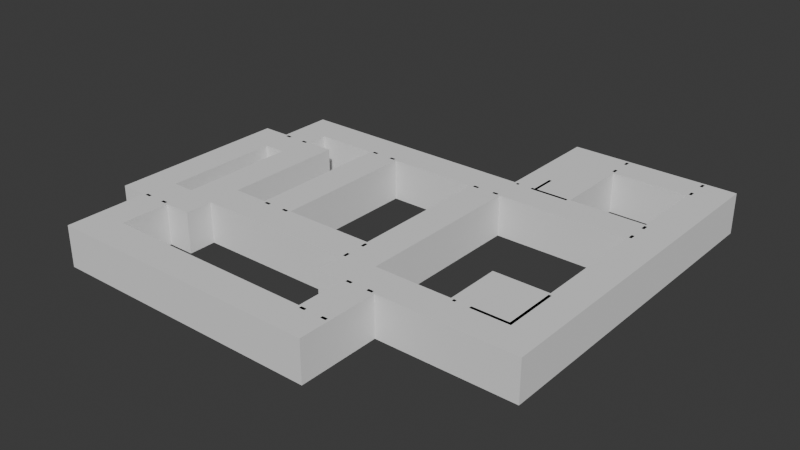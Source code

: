 # Source: Test_Level.blend  (saved by Blender 4.2.66; exported with 4.5.12 LTS)
import bpy
from mathutils import Matrix  # noqa: F401  (used for matrix-valued properties, if any)

bpy.ops.wm.read_factory_settings(use_empty=True)
scene = bpy.context.scene
scene.name = 'Scene'

# ---- collections
col_collection = bpy.data.collections.new('Collection'); scene.collection.children.link(col_collection)

# ---- world
world_world = bpy.data.worlds.new('World'); scene.world = world_world
world_world.use_nodes = True; world_world.node_tree.nodes.clear()
_N = world_world.node_tree.nodes; _L = world_world.node_tree.links
n0 = _N.new('ShaderNodeOutputWorld'); n0.name = 'World Output'; n0.location = (300, 300)
n1 = _N.new('ShaderNodeBackground'); n1.name = 'Background'; n1.location = (10, 300)
n1.inputs[0].default_value = (0.05088, 0.05088, 0.05088, 1.0)
_L.new(n1.outputs[0], n0.inputs[0])
n0.is_active_output = True
world_world.color = (0.05088, 0.05088, 0.05088)
world_world.sun_shadow_jitter_overblur = 0.0

# ---- meshes
me_plane_001 = bpy.data.meshes.new('Plane.001')
me_plane_001.from_pydata([(-11.0, -14.0, 0.0), (5.0, -14.0, 0.0), (-11.0, -12.0, 0.0), (5.0, -12.0, 0.0), (7.0, -14.0, 0.0), (7.0, -12.0, 0.0), (-13.0, -14.0, 0.0), (-13.0, -12.0, 0.0), (5.0, -8.0, 0.0), (7.0, -8.0, 0.0), (5.0, -6.0, 0.0), (7.0, -6.0, 0.0), (3.0, -8.0, 0.0), (3.0, -6.0, 0.0), (5.0, -4.0, 0.0), (3.0, -4.0, 0.0), (5.0, 7.0, 0.0), (3.0, 7.0, 0.0), (-11.0, -8.0, 0.0), (-13.0, -8.0, 0.0), (-11.0, -6.0, 0.0), (-13.0, -6.0, 0.0), (-9.0, -8.0, 0.0), (-9.0, -6.0, 0.0), (-11.0, 3.0, 0.0), (-9.0, 3.0, 0.0), (-15.0, -8.0, 0.0), (-15.0, -6.0, 0.0), (-13.0, 3.0, 0.0), (-15.0, 3.0, 0.0), (-13.0, 5.0, 0.0), (-15.0, 5.0, 0.0), (-11.0, 5.0, 0.0), (-9.0, 5.0, 0.0), (-11.0, -4.0, 0.0), (-9.0, -4.0, 0.0), (-6.0, -6.0, 0.0), (-6.0, -4.0, 0.0), (-4.0, -6.0, 0.0), (-4.0, -4.0, 0.0), (-6.0, 7.0, 0.0), (-4.0, 7.0, 0.0), (-13.0, 7.0, 0.0), (-11.0, 7.0, 0.0), (-13.0, 9.0, 0.0), (-11.0, 9.0, 0.0), (-4.0, 9.0, 0.0), (-6.0, 9.0, 0.0), (3.0, 9.0, 0.0), (5.0, 9.0, 0.0), (11.0, -2.0, 0.0), (15.0, -2.0, 0.0), (15.0, -8.0, 0.0), (15.0, -6.0, 0.0), (15.0, 7.0, 0.0), (17.0, 7.0, 0.0), (15.0, 9.0, 0.0), (17.0, 9.0, 0.0), (9.0, 7.0, 0.0), (9.0, 9.0, 0.0), (5.0, 15.0, 0.0), (9.0, 15.0, 0.0), (5.0, 17.0, 0.0), (9.0, 17.0, 0.0), (15.0, 15.0, 0.0), (15.0, 17.0, 0.0), (17.0, 15.0, 0.0), (17.0, 17.0, 0.0), (11.0, -6.0, 0.0), (11.0, -8.0, 0.0), (17.0, -8.0, 0.0), (17.0, -2.0, 0.0), (17.0, -6.0, 0.0)], [], [(0, 1, 3, 2), (3, 1, 4, 5), (0, 2, 7, 6), (3, 5, 9, 8), (8, 9, 11, 10), (8, 10, 13, 12), (13, 10, 14, 15), (15, 14, 16, 17), (7, 2, 18, 19), (19, 18, 20, 21), (20, 18, 22, 23), (19, 21, 27, 26), (27, 21, 28, 29), (29, 28, 30, 31), (24, 25, 33, 32), (28, 24, 32, 30), (20, 23, 35, 34), (24, 34, 35, 25), (35, 23, 36, 37), (37, 36, 38, 39), (15, 39, 38, 13), (37, 39, 41, 40), (30, 32, 43, 42), (42, 43, 45, 44), (40, 41, 46, 47), (43, 40, 47, 45), (17, 16, 49, 48), (41, 17, 48, 46), (68, 53, 51, 50), (53, 52, 70, 72), (54, 55, 57, 56), (49, 16, 58, 59), (56, 59, 58, 54), (49, 59, 61, 60), (60, 61, 63, 62), (63, 61, 64, 65), (65, 64, 66, 67), (57, 66, 64, 56), (68, 69, 52, 53), (11, 9, 69, 68), (51, 53, 72, 71), (54, 51, 71, 55)])
_uv = me_plane_001.uv_layers.new(name='UVMap')
_uv.uv.foreach_set('vector', [2.335e-08, 0.875, 6.11e-08, 0.375, 0.0625, 0.375, 0.0625, 0.875, 0.0625, 0.375, 6.11e-08, 0.375, 6.581e-08, 0.3125, 0.0625, 0.3125, 2.335e-08, 0.875, 0.0625, 0.875, 0.0625, 0.9375, 1.863e-08, 0.9375, 0.0625, 0.375, 0.0625, 0.3125, 0.1875, 0.3125, 0.1875, 0.375, 0.1875, 0.375, 0.1875, 0.3125, 0.25, 0.3125, 0.25, 0.375, 0.1875, 0.375, 0.25, 0.375, 0.25, 0.4375, 0.1875, 0.4375, 0.25, 0.4375, 0.25, 0.375, 0.3125, 0.375, 0.3125, 0.4375, 0.3125, 0.4375, 0.3125, 0.375, 0.6563, 0.375, 0.6563, 0.4375, 0.0625, 0.9375, 0.0625, 0.875, 0.1875, 0.875, 0.1875, 0.9375, 0.1875, 0.9375, 0.1875, 0.875, 0.25, 0.875, 0.25, 0.9375, 0.25, 0.875, 0.1875, 0.875, 0.1875, 0.8125, 0.25, 0.8125, 0.1875, 0.9375, 0.25, 0.9375, 0.25, 1.0, 0.1875, 1.0, 0.25, 1.0, 0.25, 0.9375, 0.5312, 0.9375, 0.5312, 1.0, 0.5312, 1.0, 0.5312, 0.9375, 0.5937, 0.9375, 0.5937, 1.0, 0.5312, 0.875, 0.5312, 0.8125, 0.5937, 0.8125, 0.5937, 0.875, 0.5312, 0.9375, 0.5312, 0.875, 0.5937, 0.875, 0.5937, 0.9375, 0.25, 0.875, 0.25, 0.8125, 0.3125, 0.8125, 0.3125, 0.875, 0.5312, 0.875, 0.3125, 0.875, 0.3125, 0.8125, 0.5312, 0.8125, 0.3125, 0.8125, 0.25, 0.8125, 0.25, 0.7188, 0.3125, 0.7188, 0.3125, 0.7188, 0.25, 0.7188, 0.25, 0.6562, 0.3125, 0.6562, 0.3125, 0.4375, 0.3125, 0.6562, 0.25, 0.6562, 0.25, 0.4375, 0.3125, 0.7188, 0.3125, 0.6562, 0.6563, 0.6563, 0.6563, 0.7188, 0.5937, 0.9375, 0.5937, 0.875, 0.6562, 0.875, 0.6562, 0.9375, 0.6562, 0.9375, 0.6562, 0.875, 0.7187, 0.875, 0.7187, 0.9375, 0.6563, 0.7188, 0.6563, 0.6563, 0.7188, 0.6563, 0.7188, 0.7188, 0.6562, 0.875, 0.6563, 0.7188, 0.7188, 0.7188, 0.7187, 0.875, 0.6563, 0.4375, 0.6563, 0.375, 0.7188, 0.375, 0.7188, 0.4375, 0.6563, 0.6563, 0.6563, 0.4375, 0.7188, 0.4375, 0.7188, 0.6563, 0.25, 0.1875, 0.25, 0.0625, 0.375, 0.0625, 0.375, 0.1875, 0.25, 0.0625, 0.1875, 0.0625, 0.1875, -4.545e-08, 0.25, -4.073e-08, 0.6563, 0.0625, 0.6563, -1.006e-08, 0.7188, -5.341e-09, 0.7188, 0.0625, 0.7188, 0.375, 0.6563, 0.375, 0.6563, 0.25, 0.7188, 0.25, 0.7188, 0.0625, 0.7188, 0.25, 0.6563, 0.25, 0.6563, 0.0625, 0.7188, 0.375, 0.7188, 0.25, 0.9063, 0.25, 0.9063, 0.375, 0.9063, 0.375, 0.9063, 0.25, 0.9688, 0.25, 0.9688, 0.375, 0.9688, 0.25, 0.9063, 0.25, 0.9063, 0.0625, 0.9688, 0.0625, 0.9688, 0.0625, 0.9063, 0.0625, 0.9063, 8.815e-09, 0.9688, 1.353e-08, 0.7188, -5.341e-09, 0.9063, 8.815e-09, 0.9063, 0.0625, 0.7188, 0.0625, 0.25, 0.1875, 0.1875, 0.1875, 0.1875, 0.0625, 0.25, 0.0625, 0.25, 0.3125, 0.1875, 0.3125, 0.1875, 0.1875, 0.25, 0.1875, 0.375, 0.0625, 0.25, 0.0625, 0.25, -4.073e-08, 0.375, -3.129e-08, 0.6563, 0.0625, 0.375, 0.0625, 0.375, -3.129e-08, 0.6563, -1.006e-08])
me_plane_001.update()
me_plane_002 = bpy.data.meshes.new('Plane.002')
me_plane_002.from_pydata([(-11.0, -12.0, 0.0), (-10.8, -12.0, 0.0), (-11.0, -11.8, 0.0), (-10.8, -11.8, 0.0), (-11.0, -8.2, 0.0), (-10.8, -8.2, 0.0), (-11.0, -8.0, 0.0), (-10.8, -8.0, 0.0), (-9.0, -8.2, 0.0), (-9.0, -8.0, 0.0), (-8.8, -8.2, 0.0), (-8.8, -8.0, 0.0), (-9.0, -6.2, 0.0), (-8.8, -6.2, 0.0), (-9.0, -6.0, 0.0), (-8.8, -6.0, 0.0), (2.8, -6.2, 0.0), (2.8, -6.0, 0.0), (3.0, -6.2, 0.0), (3.0, -6.0, 0.0), (2.8, -8.0, 0.0), (3.0, -8.0, 0.0), (2.8, -8.2, 0.0), (3.0, -8.2, 0.0), (4.8, -8.0, 0.0), (4.8, -8.2, 0.0), (5.0, -8.0, 0.0), (5.0, -8.2, 0.0), (4.8, -11.8, 0.0), (5.0, -11.8, 0.0), (4.8, -12.0, 0.0), (5.0, -12.0, 0.0), (-8.8, -4.0, 0.0), (-9.0, -4.0, 0.0), (-9.0, -3.8, 0.0), (-8.8, -3.8, 0.0), (-6.2, -4.0, 0.0), (-6.2, -3.8, 0.0), (-6.0, -4.0, 0.0), (-6.0, -3.8, 0.0), (-9.0, 5.0, 0.0), (-8.8, 5.0, 0.0), (-6.2, 6.8, 0.0), (-6.0, 6.8, 0.0), (-6.2, 7.0, 0.0), (-6.0, 7.0, 0.0), (-10.8, 6.8, 0.0), (-10.8, 7.0, 0.0), (-11.0, 6.8, 0.0), (-11.0, 7.0, 0.0), (-10.8, 5.2, 0.0), (-11.0, 5.2, 0.0), (-10.8, 5.0, 0.0), (-11.0, 5.0, 0.0), (-8.8, 5.2, 0.0), (-9.0, 5.2, 0.0), (-4.0, -4.0, 0.0), (-4.0, -3.8, 0.0), (-3.8, -4.0, 0.0), (-3.8, -3.8, 0.0), (2.8, -4.0, 0.0), (2.8, -3.8, 0.0), (3.0, -4.0, 0.0), (3.0, -3.8, 0.0), (2.8, 6.8, 0.0), (3.0, 6.8, 0.0), (2.8, 7.0, 0.0), (3.0, 7.0, 0.0), (-3.8, 6.8, 0.0), (-3.8, 7.0, 0.0), (-4.0, 6.8, 0.0), (-4.0, 7.0, 0.0), (9.2, 9.2, 0.0), (9.0, 9.2, 0.0), (9.2, 9.0, 0.0), (9.0, 9.0, 0.0), (14.8, -2.0, 0.0), (14.8, -1.8, 0.0), (15.0, -2.0, 0.0), (15.0, -1.8, 0.0), (14.8, 6.8, 0.0), (15.0, 6.8, 0.0), (14.8, 7.0, 0.0), (15.0, 7.0, 0.0), (5.2, 6.8, 0.0), (5.2, 7.0, 0.0), (5.0, 6.8, 0.0), (5.0, 7.0, 0.0), (11.0, -2.0, 0.0), (11.0, -1.8, 0.0), (10.8, -2.0, 0.0), (10.8, -1.8, 0.0), (11.0, -5.8, 0.0), (10.8, -5.8, 0.0), (11.0, -6.0, 0.0), (10.8, -6.0, 0.0), (5.2, -5.8, 0.0), (5.2, -6.0, 0.0), (5.0, -5.8, 0.0), (5.0, -6.0, 0.0), (14.8, 9.0, 0.0), (14.8, 9.2, 0.0), (15.0, 9.0, 0.0), (15.0, 9.2, 0.0), (14.8, 14.8, 0.0), (15.0, 14.8, 0.0), (14.8, 15.0, 0.0), (15.0, 15.0, 0.0), (9.2, 14.8, 0.0), (9.2, 15.0, 0.0), (9.0, 14.8, 0.0), (9.0, 15.0, 0.0), (-13.0, -6.0, 0.0), (-13.0, -5.8, 0.0), (-12.8, -6.0, 0.0), (-12.8, -5.8, 0.0), (-11.2, -6.0, 0.0), (-11.2, -5.8, 0.0), (-11.0, -6.0, 0.0), (-11.0, -5.8, 0.0), (-11.2, 2.8, 0.0), (-11.0, 2.8, 0.0), (-11.2, 3.0, 0.0), (-11.0, 3.0, 0.0), (-12.8, 2.8, 0.0), (-12.8, 3.0, 0.0), (-13.0, 2.8, 0.0), (-13.0, 3.0, 0.0), (14.8, -5.8, 0.0), (15.0, -5.8, 0.0), (14.8, -6.0, 0.0), (15.0, -6.0, 0.0), (12.6, -5.8, 0.0), (12.6, -6.0, 0.0), (12.4, -5.8, 0.0), (12.4, -6.0, 0.0), (6.6, 9.2, 0.0), (6.6, 9.0, 0.0), (6.4, 9.2, 0.0), (6.4, 9.0, 0.0), (5.0, 9.2, 0.0), (5.0, 9.0, 0.0), (4.8, 9.2, 0.0), (4.8, 9.0, 0.0), (5.0, 17.0, 0.0), (4.8, 17.0, 0.0), (5.0, 17.2, 0.0), (4.8, 17.2, 0.0), (17.0, 17.0, 0.0), (17.0, 17.2, 0.0), (17.2, 17.0, 0.0), (17.2, 17.2, 0.0), (17.0, -8.0, 0.0), (17.2, -8.0, 0.0), (17.0, -8.2, 0.0), (17.2, -8.2, 0.0), (7.2, -8.0, 0.0), (7.2, -8.2, 0.0), (7.0, -8.0, 0.0), (7.0, -8.2, 0.0), (7.2, -14.0, 0.0), (7.0, -14.0, 0.0), (7.2, -14.2, 0.0), (7.0, -14.2, 0.0), (-13.0, -14.0, 0.0), (-13.0, -14.2, 0.0), (-13.2, -14.0, 0.0), (-13.2, -14.2, 0.0), (-13.0, -8.2, 0.0), (-13.2, -8.2, 0.0), (-13.0, -8.0, 0.0), (-13.2, -8.0, 0.0), (-15.0, -8.2, 0.0), (-15.0, -8.0, 0.0), (-15.2, -8.2, 0.0), (-15.2, -8.0, 0.0), (-15.0, 5.0, 0.0), (-15.2, 5.0, 0.0), (-15.0, 5.2, 0.0), (-15.2, 5.2, 0.0), (-13.2, 5.0, 0.0), (-13.2, 5.2, 0.0), (-13.0, 5.0, 0.0), (-13.0, 5.2, 0.0), (-13.2, 9.0, 0.0), (-13.0, 9.0, 0.0), (-13.2, 9.2, 0.0), (-13.0, 9.2, 0.0), (6.2, 9.2, 0.0), (6.2, 9.0, 0.0), (6.6, 11.0, 0.0), (6.4, 11.0, 0.0), (3.4, 6.8, 0.0), (3.4, 7.0, 0.0), (4.6, 6.8, 0.0), (4.6, 7.0, 0.0), (5.2, 9.2, 0.0), (5.2, 9.0, 0.0), (9.0, 17.2, 0.0), (9.0, 17.0, 0.0), (9.2, 17.0, 0.0), (9.2, 17.2, 0.0), (9.0, 16.6, 0.0), (9.2, 16.6, 0.0), (9.2, 15.4, 0.0), (9.0, 15.4, 0.0), (14.8, 15.4, 0.0), (15.0, 15.4, 0.0), (15.0, 17.0, 0.0), (15.0, 17.2, 0.0), (14.8, 17.2, 0.0), (14.8, 17.0, 0.0), (15.0, 16.6, 0.0), (14.8, 16.6, 0.0), (14.8, 8.6, 0.0), (15.0, 8.6, 0.0), (14.8, 7.4, 0.0), (15.0, 7.4, 0.0), (12.2, -5.8, 0.0), (12.2, -6.0, 0.0), (11.2, -5.8, 0.0), (11.2, -6.0, 0.0), (7.2, -12.0, 0.0), (7.0, -12.0, 0.0), (7.2, -11.8, 0.0), (7.0, -11.8, 0.0), (6.6, -8.0, 0.0), (6.6, -8.2, 0.0), (6.6, -12.0, 0.0), (6.6, -11.8, 0.0), (5.4, -8.0, 0.0), (5.4, -8.2, 0.0), (5.4, -11.8, 0.0), (5.4, -12.0, 0.0), (2.8, -4.4, 0.0), (3.0, -4.4, 0.0), (2.8, -5.6, 0.0), (3.0, -5.6, 0.0), (-4.4, -4.0, 0.0), (-4.4, -3.8, 0.0), (-4.4, 6.8, 0.0), (-4.4, 7.0, 0.0), (-5.6, -4.0, 0.0), (-5.6, -3.8, 0.0), (-5.6, 6.8, 0.0), (-5.6, 7.0, 0.0), (-11.0, -8.2, 0.0), (-11.0, -8.0, 0.0), (-11.0, 5.2, 0.0), (-11.0, 5.0, 0.0), (-11.4, -8.2, 0.0), (-11.4, -8.0, 0.0), (-11.4, 5.2, 0.0), (-11.4, 5.0, 0.0), (-12.6, -8.2, 0.0), (-12.6, -8.0, 0.0), (-12.6, 5.0, 0.0), (-12.6, 5.2, 0.0), (-11.0, -11.8, 3.0), (-11.0, -12.0, 3.0), (-10.8, -12.0, 3.0), (-10.8, -11.8, 3.0), (-10.8, -8.2, 3.0), (-11.0, -8.2, 3.0), (-10.8, -8.0, 3.0), (-11.0, -8.0, 3.0), (-9.0, -8.2, 3.0), (-9.0, -8.0, 3.0), (-8.8, -8.2, 3.0), (-8.8, -8.0, 3.0), (-8.8, -6.2, 3.0), (-9.0, -6.2, 3.0), (-8.8, -6.0, 3.0), (-9.0, -6.0, 3.0), (2.8, -6.2, 3.0), (2.8, -6.0, 3.0), (3.0, -6.2, 3.0), (3.0, -6.0, 3.0), (2.8, -8.0, 3.0), (3.0, -8.0, 3.0), (2.8, -8.2, 3.0), (3.0, -8.2, 3.0), (4.8, -8.2, 3.0), (4.8, -8.0, 3.0), (5.0, -8.2, 3.0), (5.0, -8.0, 3.0), (4.8, -11.8, 3.0), (5.0, -11.8, 3.0), (4.8, -12.0, 3.0), (5.0, -12.0, 3.0), (-8.8, -4.0, 3.0), (-9.0, -4.0, 3.0), (-9.0, -3.8, 3.0), (-8.8, -3.8, 3.0), (-6.2, -4.0, 3.0), (-6.2, -3.8, 3.0), (-6.0, -4.0, 3.0), (-6.0, -3.8, 3.0), (-9.0, 5.0, 3.0), (-8.8, 5.0, 3.0), (-6.0, 6.8, 3.0), (-6.2, 6.8, 3.0), (-6.0, 7.0, 3.0), (-6.2, 7.0, 3.0), (-10.8, 7.0, 3.0), (-10.8, 6.8, 3.0), (-11.0, 7.0, 3.0), (-11.0, 6.8, 3.0), (-11.0, 5.2, 3.0), (-10.8, 5.2, 3.0), (-11.0, 5.0, 3.0), (-10.8, 5.0, 3.0), (-8.8, 5.2, 3.0), (-9.0, 5.2, 3.0), (-4.0, -4.0, 3.0), (-4.0, -3.8, 3.0), (-3.8, -3.8, 3.0), (-3.8, -4.0, 3.0), (2.8, -3.8, 3.0), (2.8, -4.0, 3.0), (3.0, -3.8, 3.0), (3.0, -4.0, 3.0), (3.0, 6.8, 3.0), (2.8, 6.8, 3.0), (3.0, 7.0, 3.0), (2.8, 7.0, 3.0), (-3.8, 7.0, 3.0), (-3.8, 6.8, 3.0), (-4.0, 7.0, 3.0), (-4.0, 6.8, 3.0), (9.2, 9.0, 3.0), (9.0, 9.0, 3.0), (9.2, 9.2, 3.0), (9.0, 9.2, 3.0), (14.8, -1.8, 3.0), (14.8, -2.0, 3.0), (11.0, -2.0, 3.0), (11.0, -1.8, 3.0), (15.0, -1.8, 3.0), (15.0, -2.0, 3.0), (15.0, 6.8, 3.0), (14.8, 6.8, 3.0), (14.8, 7.0, 3.0), (15.0, 7.0, 3.0), (5.2, 7.0, 3.0), (5.2, 6.8, 3.0), (5.0, 6.8, 3.0), (5.0, 7.0, 3.0), (5.0, -5.8, 3.0), (5.2, -5.8, 3.0), (10.8, -1.8, 3.0), (10.8, -2.0, 3.0), (10.8, -5.8, 3.0), (11.0, -5.8, 3.0), (10.8, -6.0, 3.0), (11.0, -6.0, 3.0), (5.2, -6.0, 3.0), (5.0, -6.0, 3.0), (14.8, 9.2, 3.0), (14.8, 9.0, 3.0), (15.0, 9.2, 3.0), (15.0, 9.0, 3.0), (15.0, 14.8, 3.0), (14.8, 14.8, 3.0), (14.8, 15.0, 3.0), (15.0, 15.0, 3.0), (9.2, 15.0, 3.0), (9.2, 14.8, 3.0), (9.0, 14.8, 3.0), (9.0, 15.0, 3.0), (-13.0, -6.0, 3.0), (-13.0, -5.8, 3.0), (-12.8, -5.8, 3.0), (-12.8, -6.0, 3.0), (-11.2, -5.8, 3.0), (-11.2, -6.0, 3.0), (-11.0, -5.8, 3.0), (-11.0, -6.0, 3.0), (-11.0, 2.8, 3.0), (-11.2, 2.8, 3.0), (-11.2, 3.0, 3.0), (-11.0, 3.0, 3.0), (-12.8, 3.0, 3.0), (-12.8, 2.8, 3.0), (-13.0, 2.8, 3.0), (-13.0, 3.0, 3.0), (15.0, -5.8, 3.0), (14.8, -5.8, 3.0), (15.0, -6.0, 3.0), (14.8, -6.0, 3.0), (12.6, -5.8, 3.0), (12.6, -6.0, 3.0), (12.4, -5.8, 3.0), (12.4, -6.0, 3.0), (6.6, 9.0, 3.0), (6.6, 9.2, 3.0), (6.4, 9.0, 3.0), (6.4, 9.2, 3.0), (5.0, 9.0, 3.0), (5.0, 9.2, 3.0), (4.8, 17.0, 3.0), (4.8, 9.2, 3.0), (5.0, 17.0, 3.0), (4.8, 9.0, 3.0), (5.0, 17.2, 3.0), (4.8, 17.2, 3.0), (17.0, 17.0, 3.0), (17.0, 17.2, 3.0), (9.0, 17.2, 3.0), (15.0, 17.0, 3.0), (17.2, 17.0, 3.0), (17.2, 17.2, 3.0), (17.0, -8.0, 3.0), (17.2, -8.0, 3.0), (17.0, -8.2, 3.0), (17.2, -8.2, 3.0), (7.2, -8.0, 3.0), (7.2, -8.2, 3.0), (7.0, -8.0, 3.0), (7.0, -8.2, 3.0), (7.0, -14.0, 3.0), (7.2, -14.0, 3.0), (7.2, -11.8, 3.0), (7.0, -12.0, 3.0), (7.0, -14.2, 3.0), (7.2, -14.2, 3.0), (-13.0, -14.0, 3.0), (-13.0, -14.2, 3.0), (-13.2, -14.0, 3.0), (-13.2, -14.2, 3.0), (-13.0, -8.2, 3.0), (-13.2, -8.2, 3.0), (-13.0, -8.0, 3.0), (-13.2, -8.0, 3.0), (-15.0, -8.0, 3.0), (-15.0, -8.2, 3.0), (-15.2, -8.0, 3.0), (-15.2, -8.2, 3.0), (-15.0, 5.0, 3.0), (-15.2, 5.0, 3.0), (-15.0, 5.2, 3.0), (-15.2, 5.2, 3.0), (-13.2, 5.0, 3.0), (-13.2, 5.2, 3.0), (-13.0, 5.0, 3.0), (-13.0, 5.2, 3.0), (-13.0, 9.0, 3.0), (-13.2, 9.0, 3.0), (-13.0, 9.2, 3.0), (-13.2, 9.2, 3.0), (6.2, 9.0, 3.0), (6.2, 9.2, 3.0), (6.6, 11.0, 3.0), (6.4, 11.0, 3.0), (3.4, 6.8, 3.0), (3.4, 7.0, 3.0), (4.6, 6.8, 3.0), (4.6, 7.0, 3.0), (5.2, 9.0, 3.0), (5.2, 9.2, 3.0), (9.2, 17.2, 3.0), (9.0, 17.0, 3.0), (9.2, 17.0, 3.0), (14.8, 17.2, 3.0), (9.0, 16.6, 3.0), (9.2, 16.6, 3.0), (9.0, 15.4, 3.0), (9.2, 15.4, 3.0), (14.8, 15.4, 3.0), (15.0, 15.4, 3.0), (14.8, 17.0, 3.0), (15.0, 17.2, 3.0), (14.8, 16.6, 3.0), (15.0, 16.6, 3.0), (15.0, 8.6, 3.0), (14.8, 8.6, 3.0), (14.8, 7.4, 3.0), (15.0, 7.4, 3.0), (12.2, -5.8, 3.0), (12.2, -6.0, 3.0), (11.2, -6.0, 3.0), (11.2, -5.8, 3.0), (7.2, -12.0, 3.0), (7.0, -11.8, 3.0), (6.6, -8.0, 3.0), (6.6, -8.2, 3.0), (6.6, -11.8, 3.0), (6.6, -12.0, 3.0), (5.4, -8.2, 3.0), (5.4, -8.0, 3.0), (5.4, -12.0, 3.0), (5.4, -11.8, 3.0), (2.8, -4.4, 3.0), (3.0, -4.4, 3.0), (3.0, -5.6, 3.0), (2.8, -5.6, 3.0), (-4.4, -4.0, 3.0), (-4.4, -3.8, 3.0), (-4.4, 7.0, 3.0), (-4.4, 6.8, 3.0), (-5.6, -4.0, 3.0), (-5.6, -3.8, 3.0), (-5.6, 6.8, 3.0), (-5.6, 7.0, 3.0), (-11.0, -8.0, 3.0), (-11.0, -8.2, 3.0), (-11.0, 5.2, 3.0), (-11.0, 5.0, 3.0), (-11.4, -8.0, 3.0), (-11.4, -8.2, 3.0), (-11.4, 5.2, 3.0), (-11.4, 5.0, 3.0), (-12.6, -8.2, 3.0), (-12.6, -8.0, 3.0), (-12.6, 5.0, 3.0), (-12.6, 5.2, 3.0)], [], [(0, 2, 3, 1), (2, 4, 5, 3), (4, 6, 7, 5), (7, 9, 8, 5), (9, 11, 10, 8), (9, 12, 13, 11), (12, 14, 15, 13), (15, 17, 16, 13), (17, 19, 18, 16), (18, 21, 20, 16), (21, 23, 22, 20), (21, 24, 25, 23), (24, 26, 27, 25), (27, 29, 28, 25), (29, 31, 30, 28), (1, 3, 28, 30), (33, 34, 35, 32), (35, 37, 36, 32), (37, 39, 38, 36), (37, 42, 43, 39), (34, 40, 41, 35), (42, 44, 45, 43), (42, 46, 47, 44), (46, 48, 49, 47), (46, 50, 51, 48), (50, 52, 53, 51), (40, 55, 54, 41), (52, 50, 55, 40), (57, 59, 58, 56), (59, 61, 60, 58), (61, 63, 62, 60), (61, 64, 65, 63), (64, 66, 67, 65), (64, 68, 69, 66), (68, 70, 71, 69), (59, 57, 70, 68), (73, 72, 74, 75), (76, 88, 89, 77), (77, 79, 78, 76), (77, 80, 81, 79), (80, 82, 83, 81), (80, 84, 85, 82), (84, 86, 87, 85), (86, 84, 96, 98), (88, 90, 91, 89), (88, 92, 93, 90), (92, 94, 95, 93), (95, 97, 96, 93), (97, 99, 98, 96), (72, 101, 100, 74), (101, 103, 102, 100), (101, 104, 105, 103), (104, 106, 107, 105), (104, 108, 109, 106), (108, 110, 111, 109), (72, 73, 110, 108), (113, 115, 114, 112), (115, 117, 116, 114), (117, 119, 118, 116), (117, 120, 121, 119), (120, 122, 123, 121), (120, 124, 125, 122), (124, 126, 127, 125), (115, 113, 126, 124), (78, 129, 128, 76), (129, 131, 130, 128), (130, 133, 132, 128), (133, 135, 134, 132), (75, 137, 136, 73), (137, 139, 138, 136), (142, 145, 144, 140), (141, 143, 142, 140), (145, 147, 146, 144), (209, 149, 148, 208), (149, 151, 150, 148), (150, 153, 152, 148), (153, 155, 154, 152), (154, 157, 156, 152), (157, 159, 158, 156), (222, 160, 161, 223), (160, 162, 163, 161), (163, 165, 164, 161), (165, 167, 166, 164), (166, 169, 168, 164), (169, 171, 170, 168), (169, 172, 173, 171), (172, 174, 175, 173), (175, 177, 176, 173), (177, 179, 178, 176), (178, 181, 180, 176), (181, 183, 182, 180), (181, 184, 185, 183), (184, 186, 187, 185), (142, 143, 185, 187), (139, 189, 188, 138), (138, 191, 190, 136), (67, 193, 192, 65), (86, 194, 195, 87), (140, 196, 197, 141), (146, 198, 199, 144), (198, 201, 200, 199), (200, 203, 202, 199), (111, 205, 204, 109), (106, 206, 207, 107), (210, 209, 208, 211), (201, 210, 211, 200), (208, 212, 213, 211), (102, 215, 214, 100), (82, 216, 217, 83), (135, 219, 218, 134), (92, 220, 221, 94), (224, 222, 223, 225), (157, 224, 225, 159), (223, 228, 229, 225), (159, 227, 226, 158), (29, 232, 233, 31), (26, 230, 231, 27), (62, 235, 234, 60), (17, 236, 237, 19), (70, 240, 241, 71), (56, 238, 239, 57), (45, 245, 244, 43), (39, 243, 242, 38), (53, 249, 248, 51), (4, 246, 247, 6), (249, 253, 252, 248), (246, 250, 251, 247), (183, 257, 256, 182), (170, 255, 254, 168), (259, 260, 261, 258), (258, 261, 262, 263), (263, 262, 264, 265), (264, 262, 266, 267), (267, 266, 268, 269), (267, 269, 270, 271), (271, 270, 272, 273), (272, 270, 274, 275), (275, 274, 276, 277), (276, 274, 278, 279), (279, 278, 280, 281), (279, 281, 282, 283), (283, 282, 284, 285), (284, 282, 286, 287), (287, 286, 288, 289), (260, 288, 286, 261), (291, 290, 293, 292), (293, 290, 294, 295), (295, 294, 296, 297), (295, 297, 300, 301), (292, 293, 299, 298), (301, 300, 302, 303), (301, 303, 304, 305), (305, 304, 306, 307), (305, 307, 308, 309), (309, 308, 310, 311), (298, 299, 312, 313), (311, 298, 313, 309), (315, 314, 317, 316), (316, 317, 319, 318), (318, 319, 321, 320), (318, 320, 322, 323), (323, 322, 324, 325), (323, 325, 326, 327), (327, 326, 328, 329), (316, 327, 329, 315), (333, 331, 330, 332), (335, 334, 337, 336), (334, 335, 339, 338), (334, 338, 340, 341), (341, 340, 343, 342), (341, 342, 344, 345), (345, 344, 347, 346), (346, 348, 349, 345), (336, 337, 350, 351), (336, 351, 352, 353), (353, 352, 354, 355), (354, 352, 349, 356), (356, 349, 348, 357), (332, 330, 359, 358), (358, 359, 361, 360), (358, 360, 362, 363), (363, 362, 365, 364), (363, 364, 366, 367), (367, 366, 369, 368), (332, 367, 368, 333), (371, 370, 373, 372), (372, 373, 375, 374), (374, 375, 377, 376), (374, 376, 378, 379), (379, 378, 381, 380), (379, 380, 382, 383), (383, 382, 385, 384), (372, 383, 384, 371), (339, 335, 387, 386), (386, 387, 389, 388), (389, 387, 390, 391), (391, 390, 392, 393), (331, 333, 395, 394), (394, 395, 397, 396), (401, 399, 402, 400), (398, 399, 401, 403), (400, 402, 404, 405), (471, 409, 406, 407), (407, 406, 410, 411), (410, 406, 412, 413), (413, 412, 414, 415), (414, 412, 416, 417), (417, 416, 418, 419), (482, 423, 420, 421), (421, 420, 424, 425), (424, 420, 426, 427), (427, 426, 428, 429), (428, 426, 430, 431), (431, 430, 432, 433), (431, 433, 434, 435), (435, 434, 436, 437), (436, 434, 438, 439), (439, 438, 440, 441), (440, 438, 442, 443), (443, 442, 444, 445), (443, 445, 446, 447), (447, 446, 448, 449), (401, 448, 446, 403), (396, 397, 451, 450), (397, 395, 452, 453), (324, 322, 454, 455), (346, 347, 457, 456), (399, 398, 458, 459), (404, 402, 461, 408), (408, 461, 462, 460), (462, 461, 464, 465), (369, 366, 467, 466), (364, 365, 469, 468), (463, 470, 409, 471), (460, 462, 470, 463), (409, 470, 472, 473), (361, 359, 475, 474), (342, 343, 477, 476), (393, 392, 478, 479), (353, 355, 480, 481), (422, 483, 423, 482), (417, 419, 483, 422), (423, 483, 486, 487), (419, 418, 484, 485), (287, 289, 490, 491), (285, 284, 488, 489), (321, 319, 492, 493), (275, 277, 494, 495), (329, 328, 498, 499), (314, 315, 497, 496), (302, 300, 502, 503), (297, 296, 500, 501), (310, 308, 506, 507), (263, 265, 504, 505), (507, 506, 510, 511), (505, 504, 508, 509), (445, 444, 514, 515), (432, 430, 512, 513), (228, 223, 423, 487), (156, 158, 418, 416), (91, 90, 351, 350), (21, 18, 276, 279), (225, 229, 486, 483), (16, 20, 278, 274), (227, 159, 419, 485), (224, 157, 417, 422), (89, 91, 350, 337), (22, 23, 281, 280), (158, 226, 484, 418), (223, 161, 420, 423), (231, 230, 489, 488), (163, 162, 425, 424), (92, 88, 336, 353), (20, 22, 280, 278), (233, 232, 491, 490), (162, 160, 421, 425), (90, 93, 352, 351), (232, 29, 287, 491), (95, 94, 355, 354), (24, 21, 279, 283), (31, 233, 490, 289), (23, 25, 282, 281), (230, 26, 285, 489), (165, 163, 424, 427), (27, 231, 488, 284), (161, 164, 426, 420), (26, 24, 283, 285), (234, 235, 493, 492), (166, 167, 429, 428), (97, 95, 354, 356), (235, 62, 321, 493), (167, 165, 427, 429), (93, 96, 349, 352), (60, 234, 492, 319), (98, 99, 357, 348), (29, 27, 284, 287), (237, 236, 495, 494), (99, 97, 356, 357), (25, 28, 286, 282), (236, 17, 275, 495), (169, 166, 428, 431), (30, 31, 289, 288), (19, 237, 494, 277), (164, 168, 430, 426), (239, 238, 496, 497), (170, 171, 433, 432), (101, 72, 332, 358), (241, 240, 499, 498), (74, 100, 359, 330), (33, 32, 290, 291), (240, 70, 329, 499), (102, 103, 360, 361), (1, 30, 288, 260), (71, 241, 498, 328), (28, 3, 261, 286), (238, 56, 314, 496), (172, 169, 431, 435), (57, 239, 497, 315), (171, 173, 434, 433), (34, 33, 291, 292), (242, 243, 501, 500), (175, 174, 437, 436), (104, 101, 358, 363), (244, 245, 503, 502), (174, 172, 435, 437), (103, 105, 362, 360), (245, 45, 302, 503), (37, 35, 293, 295), (43, 244, 502, 300), (32, 36, 294, 290), (243, 39, 297, 501), (177, 175, 436, 439), (105, 107, 365, 362), (38, 242, 500, 296), (173, 176, 438, 434), (178, 179, 441, 440), (108, 104, 363, 367), (36, 38, 296, 294), (179, 177, 439, 441), (106, 109, 366, 364), (249, 53, 310, 507), (111, 110, 368, 369), (51, 248, 506, 308), (42, 37, 295, 301), (246, 4, 263, 505), (181, 178, 440, 443), (39, 43, 300, 297), (6, 247, 504, 265), (176, 180, 442, 438), (72, 108, 367, 332), (40, 34, 292, 298), (251, 250, 509, 508), (110, 73, 333, 368), (35, 41, 299, 293), (252, 253, 511, 510), (113, 112, 370, 371), (45, 44, 303, 302), (253, 249, 507, 511), (180, 182, 444, 442), (248, 252, 510, 506), (250, 246, 505, 509), (184, 181, 443, 447), (112, 114, 373, 370), (247, 251, 508, 504), (183, 185, 446, 445), (46, 42, 301, 305), (254, 255, 513, 512), (187, 186, 449, 448), (117, 115, 372, 374), (44, 47, 304, 303), (256, 257, 515, 514), (186, 184, 447, 449), (114, 116, 375, 373), (49, 48, 307, 306), (257, 183, 445, 515), (118, 119, 376, 377), (182, 256, 514, 444), (185, 143, 403, 446), (47, 49, 306, 304), (255, 170, 432, 513), (142, 187, 448, 401), (116, 118, 377, 375), (168, 254, 512, 430), (188, 189, 450, 451), (50, 46, 305, 309), (189, 139, 396, 450), (120, 117, 374, 379), (48, 51, 308, 307), (138, 188, 451, 397), (119, 121, 378, 376), (53, 52, 311, 310), (190, 191, 453, 452), (123, 122, 380, 381), (191, 138, 397, 453), (136, 190, 452, 395), (121, 123, 381, 378), (41, 54, 312, 299), (192, 193, 455, 454), (193, 67, 324, 455), (124, 120, 379, 383), (54, 55, 313, 312), (65, 192, 454, 322), (122, 125, 382, 380), (52, 40, 298, 311), (195, 194, 456, 457), (127, 126, 384, 385), (55, 50, 309, 313), (194, 86, 346, 456), (87, 195, 457, 347), (125, 127, 385, 382), (197, 196, 459, 458), (115, 124, 383, 372), (196, 140, 399, 459), (126, 113, 371, 384), (56, 58, 317, 314), (141, 197, 458, 398), (201, 198, 408, 460), (129, 78, 339, 386), (61, 59, 316, 318), (144, 199, 461, 402), (76, 128, 387, 335), (58, 60, 319, 317), (130, 131, 388, 389), (62, 63, 320, 321), (131, 129, 386, 388), (210, 201, 460, 463), (202, 203, 465, 464), (133, 130, 389, 391), (64, 61, 318, 323), (203, 200, 462, 465), (128, 132, 390, 387), (63, 65, 322, 320), (199, 202, 464, 461), (67, 66, 325, 324), (204, 205, 466, 467), (135, 133, 391, 393), (205, 111, 369, 466), (132, 134, 392, 390), (109, 204, 467, 366), (207, 206, 468, 469), (137, 75, 331, 394), (68, 64, 323, 327), (206, 106, 364, 468), (73, 136, 395, 333), (66, 69, 326, 325), (107, 207, 469, 365), (139, 137, 394, 396), (2, 0, 259, 258), (149, 209, 471, 407), (69, 71, 328, 326), (0, 1, 260, 259), (59, 68, 327, 316), (209, 210, 463, 471), (145, 142, 401, 400), (70, 57, 315, 329), (200, 211, 470, 462), (75, 74, 330, 331), (4, 2, 258, 263), (213, 212, 473, 472), (143, 141, 398, 403), (3, 5, 262, 261), (212, 208, 409, 473), (7, 6, 265, 264), (211, 213, 472, 470), (140, 144, 402, 399), (214, 215, 474, 475), (146, 147, 405, 404), (88, 76, 335, 336), (215, 102, 361, 474), (147, 145, 400, 405), (100, 214, 475, 359), (78, 79, 338, 339), (9, 7, 264, 267), (217, 216, 476, 477), (5, 8, 266, 262), (216, 82, 342, 476), (198, 146, 404, 408), (10, 11, 269, 268), (83, 217, 477, 343), (208, 148, 406, 409), (218, 219, 479, 478), (150, 151, 411, 410), (80, 77, 334, 341), (8, 10, 268, 266), (219, 135, 393, 479), (151, 149, 407, 411), (79, 81, 340, 338), (134, 218, 478, 392), (12, 9, 267, 271), (221, 220, 481, 480), (11, 13, 270, 269), (220, 92, 353, 481), (153, 150, 410, 413), (81, 83, 343, 340), (15, 14, 273, 272), (94, 221, 480, 355), (148, 152, 412, 406), (14, 12, 271, 273), (160, 222, 482, 421), (154, 155, 415, 414), (84, 80, 341, 345), (155, 153, 413, 415), (82, 85, 344, 342), (17, 15, 272, 275), (222, 224, 422, 482), (13, 16, 274, 270), (159, 225, 483, 419), (157, 154, 414, 417), (85, 87, 347, 344), (18, 19, 277, 276), (152, 156, 416, 412), (86, 98, 348, 346), (226, 227, 485, 484), (96, 84, 345, 349), (229, 228, 487, 486), (77, 89, 337, 334)])
_uv = me_plane_002.uv_layers.new(name='UVMap')
_uv.uv.foreach_set('vector', [0.3757, 0.4475, 0.3785, 0.4475, 0.3785, 0.4503, 0.3757, 0.4503, 0.3785, 0.4475, 0.4282, 0.4475, 0.4282, 0.4503, 0.3785, 0.4503, 0.4282, 0.4475, 0.4309, 0.4475, 0.4309, 0.4503, 0.4282, 0.4503, 0.4309, 0.4503, 0.4309, 0.4751, 0.4282, 0.4751, 0.4282, 0.4503, 0.4309, 0.4751, 0.4309, 0.4779, 0.4282, 0.4779, 0.4282, 0.4751, 0.4309, 0.4751, 0.4558, 0.4751, 0.4558, 0.4779, 0.4309, 0.4779, 0.4558, 0.4751, 0.4586, 0.4751, 0.4586, 0.4779, 0.4558, 0.4779, 0.4586, 0.4779, 0.4586, 0.6381, 0.4558, 0.6381, 0.4558, 0.4779, 0.4586, 0.6381, 0.4586, 0.6409, 0.4558, 0.6409, 0.4558, 0.6381, 0.4558, 0.6409, 0.4309, 0.6409, 0.4309, 0.6381, 0.4558, 0.6381, 0.4309, 0.6409, 0.4282, 0.6409, 0.4282, 0.6381, 0.4309, 0.6381, 0.4309, 0.6409, 0.4309, 0.6657, 0.4282, 0.6657, 0.4282, 0.6409, 0.4309, 0.6657, 0.4309, 0.6685, 0.4282, 0.6685, 0.4282, 0.6657, 0.4282, 0.6685, 0.3785, 0.6685, 0.3785, 0.6657, 0.4282, 0.6657, 0.3785, 0.6685, 0.3757, 0.6685, 0.3757, 0.6657, 0.3785, 0.6657, 0.3757, 0.4503, 0.3785, 0.4503, 0.3785, 0.6657, 0.3757, 0.6657, 0.04696, 0.6326, 0.04696, 0.6354, 0.0442, 0.6354, 0.0442, 0.6326, 0.0442, 0.6354, 0.008287, 0.6354, 0.008287, 0.6326, 0.0442, 0.6326, 0.008287, 0.6354, 0.005525, 0.6354, 0.005525, 0.6326, 0.008287, 0.6326, 0.008287, 0.6354, 0.008287, 0.7818, 0.005525, 0.7818, 0.005525, 0.6354, 0.04696, 0.6354, 0.04696, 0.7569, 0.0442, 0.7569, 0.0442, 0.6354, 0.008287, 0.7818, 0.008287, 0.7845, 0.005525, 0.7845, 0.005525, 0.7818, 0.008287, 0.7818, 0.07182, 0.7818, 0.07182, 0.7845, 0.008287, 0.7845, 0.07182, 0.7818, 0.07459, 0.7818, 0.07459, 0.7845, 0.07182, 0.7845, 0.07182, 0.7818, 0.07182, 0.7597, 0.07459, 0.7597, 0.07459, 0.7818, 0.07182, 0.7597, 0.07182, 0.7569, 0.07459, 0.7569, 0.07459, 0.7597, 0.04696, 0.7569, 0.04696, 0.7597, 0.0442, 0.7597, 0.0442, 0.7569, 0.07182, 0.7569, 0.07182, 0.7597, 0.04696, 0.7597, 0.04696, 0.7569, 0.5663, 0.4558, 0.5635, 0.4558, 0.5635, 0.453, 0.5663, 0.453, 0.5635, 0.4558, 0.4724, 0.4558, 0.4724, 0.453, 0.5635, 0.453, 0.4724, 0.4558, 0.4696, 0.4558, 0.4696, 0.453, 0.4724, 0.453, 0.4724, 0.4558, 0.4724, 0.6022, 0.4696, 0.6022, 0.4696, 0.4558, 0.4724, 0.6022, 0.4724, 0.605, 0.4696, 0.605, 0.4696, 0.6022, 0.4724, 0.6022, 0.5635, 0.6022, 0.5635, 0.605, 0.4724, 0.605, 0.5635, 0.6022, 0.5663, 0.6022, 0.5663, 0.605, 0.5635, 0.605, 0.5635, 0.4558, 0.5663, 0.4558, 0.5663, 0.6022, 0.5635, 0.6022, 0.4724, 0.6436, 0.4724, 0.6464, 0.4696, 0.6464, 0.4696, 0.6436, 0.002762, 0.5028, 0.05525, 0.5028, 0.05525, 0.5055, 0.002762, 0.5055, 0.002762, 0.5055, 0.0, 0.5055, 0.0, 0.5028, 0.002762, 0.5028, 0.002762, 0.5055, 0.002762, 0.6243, 0.0, 0.6243, 0.0, 0.5055, 0.002762, 0.6243, 0.002762, 0.6271, 0.0, 0.6271, 0.0, 0.6243, 0.002762, 0.6243, 0.1354, 0.6243, 0.1354, 0.6271, 0.002762, 0.6271, 0.1354, 0.6243, 0.1381, 0.6243, 0.1381, 0.6271, 0.1354, 0.6271, 0.1381, 0.6243, 0.1354, 0.6243, 0.1354, 0.4503, 0.1381, 0.4503, 0.05525, 0.5028, 0.05801, 0.5028, 0.05801, 0.5055, 0.05525, 0.5055, 0.05525, 0.5028, 0.05525, 0.4503, 0.05801, 0.4503, 0.05801, 0.5028, 0.05525, 0.4503, 0.05525, 0.4475, 0.05801, 0.4475, 0.05801, 0.4503, 0.05801, 0.4475, 0.1354, 0.4475, 0.1354, 0.4503, 0.05801, 0.4503, 0.1354, 0.4475, 0.1381, 0.4475, 0.1381, 0.4503, 0.1354, 0.4503, 0.4724, 0.6464, 0.4724, 0.7238, 0.4696, 0.7238, 0.4696, 0.6464, 0.4724, 0.7238, 0.4724, 0.7265, 0.4696, 0.7265, 0.4696, 0.7238, 0.4724, 0.7238, 0.5497, 0.7238, 0.5497, 0.7265, 0.4724, 0.7265, 0.5497, 0.7238, 0.5525, 0.7238, 0.5525, 0.7265, 0.5497, 0.7265, 0.5497, 0.7238, 0.5497, 0.6464, 0.5525, 0.6464, 0.5525, 0.7238, 0.5497, 0.6464, 0.5497, 0.6436, 0.5525, 0.6436, 0.5525, 0.6464, 0.4724, 0.6464, 0.4724, 0.6436, 0.5497, 0.6436, 0.5497, 0.6464, 0.9558, 0.4503, 0.953, 0.4503, 0.953, 0.4475, 0.9558, 0.4475, 0.953, 0.4503, 0.9309, 0.4503, 0.9309, 0.4475, 0.953, 0.4475, 0.9309, 0.4503, 0.9282, 0.4503, 0.9282, 0.4475, 0.9309, 0.4475, 0.9309, 0.4503, 0.9309, 0.5691, 0.9282, 0.5691, 0.9282, 0.4503, 0.9309, 0.5691, 0.9309, 0.5718, 0.9282, 0.5718, 0.9282, 0.5691, 0.9309, 0.5691, 0.953, 0.5691, 0.953, 0.5718, 0.9309, 0.5718, 0.953, 0.5691, 0.9558, 0.5691, 0.9558, 0.5718, 0.953, 0.5718, 0.953, 0.4503, 0.9558, 0.4503, 0.9558, 0.5691, 0.953, 0.5691, 0.0, 0.5028, 0.0, 0.4503, 0.002762, 0.4503, 0.002762, 0.5028, 0.0, 0.4503, 0.0, 0.4475, 0.002762, 0.4475, 0.002762, 0.4503, 0.002762, 0.4475, 0.03315, 0.4475, 0.03315, 0.4503, 0.002762, 0.4503, 0.03315, 0.4475, 0.03591, 0.4475, 0.03591, 0.4503, 0.03315, 0.4503, 0.4696, 0.6436, 0.4696, 0.6105, 0.4724, 0.6105, 0.4724, 0.6436, 0.4696, 0.6105, 0.4696, 0.6077, 0.4724, 0.6077, 0.4724, 0.6105, 0.3232, 0.2762, 0.4309, 0.2762, 0.4309, 0.279, 0.3232, 0.279, 0.3204, 0.279, 0.3204, 0.2762, 0.3232, 0.2762, 0.3232, 0.279, 0.4309, 0.2762, 0.4337, 0.2762, 0.4337, 0.279, 0.4309, 0.279, 0.4337, 0.4171, 0.4337, 0.4448, 0.4309, 0.4448, 0.4309, 0.4171, 0.4337, 0.4448, 0.4337, 0.4475, 0.4309, 0.4475, 0.4309, 0.4448, 0.4309, 0.4475, 0.08564, 0.4475, 0.08564, 0.4448, 0.4309, 0.4448, 0.08564, 0.4475, 0.08287, 0.4475, 0.08287, 0.4448, 0.08564, 0.4448, 0.08287, 0.4448, 0.08287, 0.3094, 0.08564, 0.3094, 0.08564, 0.4448, 0.08287, 0.3094, 0.08287, 0.3066, 0.08564, 0.3066, 0.08564, 0.3094, 0.03039, 0.3094, 0.002762, 0.3094, 0.002762, 0.3066, 0.03039, 0.3066, 0.002762, 0.3094, -1.019e-08, 0.3094, -9.978e-09, 0.3066, 0.002762, 0.3066, -9.978e-09, 0.3066, 1.088e-08, 0.03039, 0.002762, 0.03039, 0.002762, 0.3066, 1.088e-08, 0.03039, 1.109e-08, 0.02762, 0.002762, 0.02762, 0.002762, 0.03039, 0.002762, 0.02762, 0.08287, 0.02762, 0.08287, 0.03039, 0.002762, 0.03039, 0.08287, 0.02762, 0.08564, 0.02762, 0.08564, 0.03039, 0.08287, 0.03039, 0.08287, 0.02762, 0.08287, 0.002762, 0.08564, 0.002762, 0.08564, 0.02762, 0.08287, 0.002762, 0.08287, 1.943e-08, 0.08564, 1.964e-08, 0.08564, 0.002762, 0.08564, 1.964e-08, 0.2652, 3.319e-08, 0.2652, 0.002762, 0.08564, 0.002762, 0.2652, 3.319e-08, 0.268, 3.34e-08, 0.268, 0.002762, 0.2652, 0.002762, 0.268, 0.002762, 0.268, 0.02762, 0.2652, 0.02762, 0.2652, 0.002762, 0.268, 0.02762, 0.268, 0.03039, 0.2652, 0.03039, 0.2652, 0.02762, 0.268, 0.02762, 0.3204, 0.02762, 0.3204, 0.03039, 0.268, 0.03039, 0.3204, 0.02762, 0.3232, 0.02762, 0.3232, 0.03039, 0.3204, 0.03039, 0.3232, 0.2762, 0.3204, 0.2762, 0.3204, 0.03039, 0.3232, 0.03039, 0.4696, 0.6077, 0.4696, 0.605, 0.4724, 0.605, 0.4724, 0.6077, 0.4724, 0.6077, 0.4972, 0.6077, 0.4972, 0.6105, 0.4724, 0.6105, 0.4696, 0.605, 0.4641, 0.605, 0.4641, 0.6022, 0.4696, 0.6022, 0.1381, 0.6243, 0.1436, 0.6243, 0.1436, 0.6271, 0.1381, 0.6271, 0.3232, 0.279, 0.3232, 0.2818, 0.3204, 0.2818, 0.3204, 0.279, 0.4337, 0.279, 0.4337, 0.3343, 0.4309, 0.3343, 0.4309, 0.279, 0.4337, 0.3343, 0.4337, 0.337, 0.4309, 0.337, 0.4309, 0.3343, 0.4309, 0.337, 0.4254, 0.337, 0.4254, 0.3343, 0.4309, 0.3343, 0.5525, 0.6436, 0.558, 0.6436, 0.558, 0.6464, 0.5525, 0.6464, 0.5525, 0.7238, 0.558, 0.7238, 0.558, 0.7265, 0.5525, 0.7265, 0.4337, 0.4144, 0.4337, 0.4171, 0.4309, 0.4171, 0.4309, 0.4144, 0.4337, 0.337, 0.4337, 0.4144, 0.4309, 0.4144, 0.4309, 0.337, 0.4309, 0.4171, 0.4254, 0.4171, 0.4254, 0.4144, 0.4309, 0.4144, 0.4696, 0.7265, 0.4641, 0.7265, 0.4641, 0.7238, 0.4696, 0.7238, 0.002762, 0.6271, 0.002762, 0.6326, 0.0, 0.6326, 0.0, 0.6271, 0.03591, 0.4475, 0.03867, 0.4475, 0.03867, 0.4503, 0.03591, 0.4503, 0.05525, 0.4503, 0.05249, 0.4503, 0.05249, 0.4475, 0.05525, 0.4475, 0.03315, 0.3094, 0.03039, 0.3094, 0.03039, 0.3066, 0.03315, 0.3066, 0.08287, 0.3094, 0.03315, 0.3094, 0.03315, 0.3066, 0.08287, 0.3066, 0.03039, 0.3066, 0.03039, 0.3011, 0.03315, 0.3011, 0.03315, 0.3066, 0.08287, 0.3066, 0.08287, 0.3011, 0.08564, 0.3011, 0.08564, 0.3066, 0.3785, 0.6685, 0.3785, 0.674, 0.3757, 0.674, 0.3757, 0.6685, 0.4309, 0.6685, 0.4309, 0.674, 0.4282, 0.674, 0.4282, 0.6685, 0.4696, 0.453, 0.4696, 0.4475, 0.4724, 0.4475, 0.4724, 0.453, 0.4586, 0.6381, 0.4641, 0.6381, 0.4641, 0.6409, 0.4586, 0.6409, 0.5663, 0.6022, 0.5718, 0.6022, 0.5718, 0.605, 0.5663, 0.605, 0.5663, 0.453, 0.5718, 0.453, 0.5718, 0.4558, 0.5663, 0.4558, 0.005525, 0.7845, -6.586e-09, 0.7845, -6.586e-09, 0.7818, 0.005525, 0.7818, 0.005525, 0.6354, -6.586e-09, 0.6354, -6.586e-09, 0.6326, 0.005525, 0.6326, 0.2873, 0.4475, 0.2873, 0.4475, 0.2873, 0.4475, 0.2873, 0.4475, 0.2873, 0.4475, 0.2873, 0.4475, 0.2873, 0.4475, 0.2873, 0.4475, 0.6575, 0.6878, 0.6575, 0.6934, 0.6547, 0.6934, 0.6547, 0.6878, 0.6575, 0.6934, 0.6575, 0.6878, 0.6602, 0.6878, 0.6602, 0.6934, 0.268, 0.03039, 0.268, 0.03591, 0.2652, 0.03591, 0.2652, 0.03039, 0.08564, 0.03039, 0.08564, 0.03591, 0.08287, 0.03591, 0.08287, 0.03039, 0.2873, 0.674, 0.2873, 0.6713, 0.2901, 0.6713, 0.2901, 0.674, 0.2901, 0.674, 0.2901, 0.6713, 0.3398, 0.6713, 0.3398, 0.674, 0.3398, 0.674, 0.3398, 0.6713, 0.3425, 0.6713, 0.3425, 0.674, 0.3425, 0.6713, 0.3398, 0.6713, 0.3398, 0.6464, 0.3425, 0.6464, 0.3425, 0.6464, 0.3398, 0.6464, 0.3398, 0.6436, 0.3425, 0.6436, 0.3425, 0.6464, 0.3425, 0.6436, 0.3674, 0.6436, 0.3674, 0.6464, 0.3674, 0.6464, 0.3674, 0.6436, 0.3702, 0.6436, 0.3702, 0.6464, 0.3702, 0.6436, 0.3674, 0.6436, 0.3674, 0.4834, 0.3702, 0.4834, 0.3702, 0.4834, 0.3674, 0.4834, 0.3674, 0.4807, 0.3702, 0.4807, 0.3674, 0.4807, 0.3674, 0.4834, 0.3425, 0.4834, 0.3425, 0.4807, 0.3425, 0.4807, 0.3425, 0.4834, 0.3398, 0.4834, 0.3398, 0.4807, 0.3425, 0.4807, 0.3398, 0.4807, 0.3398, 0.4558, 0.3425, 0.4558, 0.3425, 0.4558, 0.3398, 0.4558, 0.3398, 0.453, 0.3425, 0.453, 0.3398, 0.453, 0.3398, 0.4558, 0.2901, 0.4558, 0.2901, 0.453, 0.2901, 0.453, 0.2901, 0.4558, 0.2873, 0.4558, 0.2873, 0.453, 0.2873, 0.6713, 0.2873, 0.4558, 0.2901, 0.4558, 0.2901, 0.6713, 0.1022, 0.6326, 0.105, 0.6326, 0.105, 0.6354, 0.1022, 0.6354, 0.105, 0.6354, 0.105, 0.6326, 0.1409, 0.6326, 0.1409, 0.6354, 0.1409, 0.6354, 0.1409, 0.6326, 0.1436, 0.6326, 0.1436, 0.6354, 0.1409, 0.6354, 0.1436, 0.6354, 0.1436, 0.7818, 0.1409, 0.7818, 0.1022, 0.6354, 0.105, 0.6354, 0.105, 0.7569, 0.1022, 0.7569, 0.1409, 0.7818, 0.1436, 0.7818, 0.1436, 0.7845, 0.1409, 0.7845, 0.1409, 0.7818, 0.1409, 0.7845, 0.07735, 0.7845, 0.07735, 0.7818, 0.07735, 0.7818, 0.07735, 0.7845, 0.07459, 0.7845, 0.07459, 0.7818, 0.07735, 0.7818, 0.07459, 0.7818, 0.07459, 0.7597, 0.07735, 0.7597, 0.07735, 0.7597, 0.07459, 0.7597, 0.07459, 0.7569, 0.07735, 0.7569, 0.1022, 0.7569, 0.105, 0.7569, 0.105, 0.7597, 0.1022, 0.7597, 0.07735, 0.7569, 0.1022, 0.7569, 0.1022, 0.7597, 0.07735, 0.7597, 0.5773, 0.4558, 0.5773, 0.453, 0.5801, 0.453, 0.5801, 0.4558, 0.5801, 0.4558, 0.5801, 0.453, 0.6713, 0.453, 0.6713, 0.4558, 0.6713, 0.4558, 0.6713, 0.453, 0.674, 0.453, 0.674, 0.4558, 0.6713, 0.4558, 0.674, 0.4558, 0.674, 0.6022, 0.6713, 0.6022, 0.6713, 0.6022, 0.674, 0.6022, 0.674, 0.605, 0.6713, 0.605, 0.6713, 0.6022, 0.6713, 0.605, 0.5801, 0.605, 0.5801, 0.6022, 0.5801, 0.6022, 0.5801, 0.605, 0.5773, 0.605, 0.5773, 0.6022, 0.5801, 0.4558, 0.5801, 0.6022, 0.5773, 0.6022, 0.5773, 0.4558, 0.5663, 0.6878, 0.5635, 0.6878, 0.5635, 0.6851, 0.5663, 0.6851, 0.2845, 0.5028, 0.2845, 0.5055, 0.232, 0.5055, 0.232, 0.5028, 0.2845, 0.5055, 0.2845, 0.5028, 0.2873, 0.5028, 0.2873, 0.5055, 0.2845, 0.5055, 0.2873, 0.5055, 0.2873, 0.6243, 0.2845, 0.6243, 0.2845, 0.6243, 0.2873, 0.6243, 0.2873, 0.6271, 0.2845, 0.6271, 0.2845, 0.6243, 0.2845, 0.6271, 0.1519, 0.6271, 0.1519, 0.6243, 0.1519, 0.6243, 0.1519, 0.6271, 0.1492, 0.6271, 0.1492, 0.6243, 0.1492, 0.6243, 0.1492, 0.4503, 0.1519, 0.4503, 0.1519, 0.6243, 0.232, 0.5028, 0.232, 0.5055, 0.2293, 0.5055, 0.2293, 0.5028, 0.232, 0.5028, 0.2293, 0.5028, 0.2293, 0.4503, 0.232, 0.4503, 0.232, 0.4503, 0.2293, 0.4503, 0.2293, 0.4475, 0.232, 0.4475, 0.2293, 0.4475, 0.2293, 0.4503, 0.1519, 0.4503, 0.1519, 0.4475, 0.1519, 0.4475, 0.1519, 0.4503, 0.1492, 0.4503, 0.1492, 0.4475, 0.5663, 0.6851, 0.5635, 0.6851, 0.5635, 0.6077, 0.5663, 0.6077, 0.5663, 0.6077, 0.5635, 0.6077, 0.5635, 0.605, 0.5663, 0.605, 0.5663, 0.6077, 0.5663, 0.605, 0.6436, 0.605, 0.6436, 0.6077, 0.6436, 0.6077, 0.6436, 0.605, 0.6464, 0.605, 0.6464, 0.6077, 0.6436, 0.6077, 0.6464, 0.6077, 0.6464, 0.6851, 0.6436, 0.6851, 0.6436, 0.6851, 0.6464, 0.6851, 0.6464, 0.6878, 0.6436, 0.6878, 0.5663, 0.6851, 0.6436, 0.6851, 0.6436, 0.6878, 0.5663, 0.6878, 0.9282, 0.5746, 0.9282, 0.5718, 0.9309, 0.5718, 0.9309, 0.5746, 0.9309, 0.5746, 0.9309, 0.5718, 0.953, 0.5718, 0.953, 0.5746, 0.953, 0.5746, 0.953, 0.5718, 0.9558, 0.5718, 0.9558, 0.5746, 0.953, 0.5746, 0.9558, 0.5746, 0.9558, 0.6934, 0.953, 0.6934, 0.953, 0.6934, 0.9558, 0.6934, 0.9558, 0.6961, 0.953, 0.6961, 0.953, 0.6934, 0.953, 0.6961, 0.9309, 0.6961, 0.9309, 0.6934, 0.9309, 0.6934, 0.9309, 0.6961, 0.9282, 0.6961, 0.9282, 0.6934, 0.9309, 0.5746, 0.9309, 0.6934, 0.9282, 0.6934, 0.9282, 0.5746, 0.2873, 0.5028, 0.2845, 0.5028, 0.2845, 0.4503, 0.2873, 0.4503, 0.2873, 0.4503, 0.2845, 0.4503, 0.2845, 0.4475, 0.2873, 0.4475, 0.2845, 0.4475, 0.2845, 0.4503, 0.2541, 0.4503, 0.2541, 0.4475, 0.2541, 0.4475, 0.2541, 0.4503, 0.2514, 0.4503, 0.2514, 0.4475, 0.5635, 0.6878, 0.5663, 0.6878, 0.5663, 0.721, 0.5635, 0.721, 0.5635, 0.721, 0.5663, 0.721, 0.5663, 0.7238, 0.5635, 0.7238, 0.7569, 0.1713, 0.7569, 0.1685, 0.8646, 0.1685, 0.8646, 0.1713, 0.7541, 0.1685, 0.7569, 0.1685, 0.7569, 0.1713, 0.7541, 0.1713, 0.8646, 0.1713, 0.8646, 0.1685, 0.8674, 0.1685, 0.8674, 0.1713, 0.8674, 0.03039, 0.8646, 0.03039, 0.8646, 0.002762, 0.8674, 0.002762, 0.8674, 0.002762, 0.8646, 0.002762, 0.8646, 1.259e-08, 0.8674, 1.28e-08, 0.8646, 1.259e-08, 0.8646, 0.002762, 0.5193, 0.002762, 0.5193, -1.348e-08, 0.5193, -1.348e-08, 0.5193, 0.002762, 0.5166, 0.002762, 0.5166, -1.369e-08, 0.5166, 0.002762, 0.5193, 0.002762, 0.5193, 0.1381, 0.5166, 0.1381, 0.5166, 0.1381, 0.5193, 0.1381, 0.5193, 0.1409, 0.5166, 0.1409, 0.4641, 0.1381, 0.4641, 0.1409, 0.4365, 0.1409, 0.4365, 0.1381, 0.4365, 0.1381, 0.4365, 0.1409, 0.4337, 0.1409, 0.4337, 0.1381, 0.4337, 0.1409, 0.4365, 0.1409, 0.4365, 0.4171, 0.4337, 0.4171, 0.4337, 0.4171, 0.4365, 0.4171, 0.4365, 0.4199, 0.4337, 0.4199, 0.4365, 0.4199, 0.4365, 0.4171, 0.5166, 0.4171, 0.5166, 0.4199, 0.5166, 0.4199, 0.5166, 0.4171, 0.5193, 0.4171, 0.5193, 0.4199, 0.5166, 0.4199, 0.5193, 0.4199, 0.5193, 0.4448, 0.5166, 0.4448, 0.5166, 0.4448, 0.5193, 0.4448, 0.5193, 0.4475, 0.5166, 0.4475, 0.5193, 0.4475, 0.5193, 0.4448, 0.6989, 0.4448, 0.6989, 0.4475, 0.6989, 0.4475, 0.6989, 0.4448, 0.7017, 0.4448, 0.7017, 0.4475, 0.7017, 0.4448, 0.6989, 0.4448, 0.6989, 0.4199, 0.7017, 0.4199, 0.7017, 0.4199, 0.6989, 0.4199, 0.6989, 0.4171, 0.7017, 0.4171, 0.7017, 0.4199, 0.7017, 0.4171, 0.7541, 0.4171, 0.7541, 0.4199, 0.7541, 0.4199, 0.7541, 0.4171, 0.7569, 0.4171, 0.7569, 0.4199, 0.7569, 0.1713, 0.7569, 0.4171, 0.7541, 0.4171, 0.7541, 0.1713, 0.5635, 0.7238, 0.5663, 0.7238, 0.5663, 0.7265, 0.5635, 0.7265, 0.5663, 0.7238, 0.5663, 0.721, 0.5912, 0.721, 0.5912, 0.7238, 0.674, 0.605, 0.674, 0.6022, 0.6796, 0.6022, 0.6796, 0.605, 0.1492, 0.6243, 0.1492, 0.6271, 0.1436, 0.6271, 0.1436, 0.6243, 0.7569, 0.1685, 0.7541, 0.1685, 0.7541, 0.1657, 0.7569, 0.1657, 0.8674, 0.1685, 0.8646, 0.1685, 0.8646, 0.1133, 0.8674, 0.1133, 0.8674, 0.1133, 0.8646, 0.1133, 0.8646, 0.1105, 0.8674, 0.1105, 0.8646, 0.1105, 0.8646, 0.1133, 0.8591, 0.1133, 0.8591, 0.1105, 0.6464, 0.6878, 0.6464, 0.6851, 0.6519, 0.6851, 0.6519, 0.6878, 0.6464, 0.6077, 0.6464, 0.605, 0.6519, 0.605, 0.6519, 0.6077, 0.8674, 0.03315, 0.8646, 0.03315, 0.8646, 0.03039, 0.8674, 0.03039, 0.8674, 0.1105, 0.8646, 0.1105, 0.8646, 0.03315, 0.8674, 0.03315, 0.8646, 0.03039, 0.8646, 0.03315, 0.8591, 0.03315, 0.8591, 0.03039, 0.5635, 0.605, 0.5635, 0.6077, 0.558, 0.6077, 0.558, 0.605, 0.2845, 0.6271, 0.2873, 0.6271, 0.2873, 0.6326, 0.2845, 0.6326, 0.2514, 0.4475, 0.2514, 0.4503, 0.2486, 0.4503, 0.2486, 0.4475, 0.232, 0.4503, 0.232, 0.4475, 0.2348, 0.4475, 0.2348, 0.4503, 0.4669, 0.1381, 0.4669, 0.1409, 0.4641, 0.1409, 0.4641, 0.1381, 0.5166, 0.1381, 0.5166, 0.1409, 0.4669, 0.1409, 0.4669, 0.1381, 0.4641, 0.1409, 0.4669, 0.1409, 0.4669, 0.1464, 0.4641, 0.1464, 0.5166, 0.1409, 0.5193, 0.1409, 0.5193, 0.1464, 0.5166, 0.1464, 0.2901, 0.453, 0.2873, 0.453, 0.2873, 0.4475, 0.2901, 0.4475, 0.3425, 0.453, 0.3398, 0.453, 0.3398, 0.4475, 0.3425, 0.4475, 0.674, 0.453, 0.6713, 0.453, 0.6713, 0.4475, 0.674, 0.4475, 0.3702, 0.4834, 0.3702, 0.4807, 0.3757, 0.4807, 0.3757, 0.4834, 0.5773, 0.6022, 0.5773, 0.605, 0.5718, 0.605, 0.5718, 0.6022, 0.5773, 0.453, 0.5773, 0.4558, 0.5718, 0.4558, 0.5718, 0.453, 0.1436, 0.7845, 0.1436, 0.7818, 0.1492, 0.7818, 0.1492, 0.7845, 0.1436, 0.6354, 0.1436, 0.6326, 0.1492, 0.6326, 0.1492, 0.6354, 0.2873, 0.4475, 0.2873, 0.4475, 0.2873, 0.4475, 0.2873, 0.4475, 0.2873, 0.4475, 0.2873, 0.4475, 0.2873, 0.4475, 0.2873, 0.4475, 0.6547, 0.6934, 0.6519, 0.6934, 0.6519, 0.6878, 0.6547, 0.6878, 0.6602, 0.6878, 0.663, 0.6878, 0.663, 0.6934, 0.6602, 0.6934, 0.7017, 0.4171, 0.6989, 0.4171, 0.6989, 0.4116, 0.7017, 0.4116, 0.5193, 0.4171, 0.5166, 0.4171, 0.5166, 0.4116, 0.5193, 0.4116, 0.6768, 0.7707, 0.6713, 0.7707, 0.6713, 0.7293, 0.6768, 0.7293, 0.9088, 0.4282, 0.9088, 0.4309, 0.8674, 0.4309, 0.8674, 0.4282, 0.721, 0.9227, 0.721, 0.9254, 0.6796, 0.9254, 0.6796, 0.9227, 0.989, 0.5718, 0.9641, 0.5718, 0.9641, 0.5304, 0.989, 0.5304, 0.279, 0.7983, 0.2735, 0.7983, 0.2735, 0.7569, 0.279, 0.7569, 0.9834, 0.6961, 0.9586, 0.6961, 0.9586, 0.6547, 0.9834, 0.6547, 0.2845, 0.7983, 0.279, 0.7983, 0.279, 0.7569, 0.2845, 0.7569, 0.6713, 0.9061, 0.6713, 0.9558, 0.6298, 0.9558, 0.6298, 0.9061, 0.08287, 0.9751, 0.08287, 0.9779, 0.04144, 0.9779, 0.04144, 0.9751, 0.9972, 0.9448, 0.9945, 0.9448, 0.9945, 0.9033, 0.9972, 0.9033, 0.9088, 0.4309, 0.9088, 0.4365, 0.8674, 0.4365, 0.8674, 0.4309, 0.8729, 0.989, 0.8453, 0.989, 0.8453, 0.9475, 0.8729, 0.9475, 0.3702, 0.9006, 0.3674, 0.9006, 0.3674, 0.8591, 0.3702, 0.8591, 0.8039, 0.7265, 0.8039, 0.7293, 0.7624, 0.7293, 0.7624, 0.7265, 0.9282, 0.9337, 0.9282, 0.9862, 0.8867, 0.9862, 0.8867, 0.9337, 0.9586, 0.6961, 0.9558, 0.6961, 0.9558, 0.6547, 0.9586, 0.6547, 0.1354, 0.9503, 0.1326, 0.9503, 0.1326, 0.9088, 0.1354, 0.9088, 0.6713, 0.8729, 0.6713, 0.8757, 0.6298, 0.8757, 0.6298, 0.8729, 0.721, 0.9254, 0.721, 0.9779, 0.6796, 0.9779, 0.6796, 0.9254, 0.4586, 0.7983, 0.453, 0.7983, 0.453, 0.7569, 0.4586, 0.7569, 0.3564, 0.9392, 0.3564, 0.942, 0.3149, 0.942, 0.3149, 0.9392, 0.9807, 0.6133, 0.9558, 0.6133, 0.9558, 0.5718, 0.9807, 0.5718, 0.2735, 0.8536, 0.2735, 0.8591, 0.232, 0.8591, 0.232, 0.8536, 0.9945, 0.9448, 0.9696, 0.9448, 0.9696, 0.9033, 0.9945, 0.9033, 0.989, 0.6133, 0.9834, 0.6133, 0.9834, 0.5718, 0.989, 0.5718, 0.8039, 0.4503, 0.8039, 0.7265, 0.7624, 0.7265, 0.7624, 0.4503, 0.6768, 0.8122, 0.6713, 0.8122, 0.6713, 0.7707, 0.6768, 0.7707, 0.8453, 0.4475, 0.8453, 0.7238, 0.8039, 0.7238, 0.8039, 0.4475, 0.9834, 0.6133, 0.9807, 0.6133, 0.9807, 0.5718, 0.9834, 0.5718, 0.1381, 0.9503, 0.1354, 0.9503, 0.1354, 0.9088, 0.1381, 0.9088, 0.8039, 0.9558, 0.8039, 0.9586, 0.7624, 0.9586, 0.7624, 0.9558, 0.3564, 0.8619, 0.3564, 0.9392, 0.3149, 0.9392, 0.3149, 0.8619, 0.5884, 0.7265, 0.5884, 0.732, 0.547, 0.732, 0.547, 0.7265, 0.8039, 0.4475, 0.8039, 0.4503, 0.7624, 0.4503, 0.7624, 0.4475, 0.5884, 0.8812, 0.5884, 0.9586, 0.547, 0.9586, 0.547, 0.8812, 0.2845, 0.7155, 0.279, 0.7155, 0.279, 0.674, 0.2845, 0.674, 0.453, 0.8481, 0.453, 0.8508, 0.4116, 0.8508, 0.4116, 0.8481, 0.9917, 0.1575, 0.9917, 0.2072, 0.9503, 0.2072, 0.9503, 0.1575, 0.1409, 0.9503, 0.1381, 0.9503, 0.1381, 0.9088, 0.1409, 0.9088, 0.3564, 0.8591, 0.3564, 0.8619, 0.3149, 0.8619, 0.3149, 0.8591, 0.9917, 0.2072, 0.9917, 0.2569, 0.9503, 0.2569, 0.9503, 0.2072, 0.4586, 0.7155, 0.453, 0.7155, 0.453, 0.674, 0.4586, 0.674, 0.8039, 0.8757, 0.8039, 0.9558, 0.7624, 0.9558, 0.7624, 0.8757, 0.2735, 0.8508, 0.2735, 0.8536, 0.232, 0.8536, 0.232, 0.8508, 0.9613, 0.5718, 0.9558, 0.5718, 0.9558, 0.5304, 0.9613, 0.5304, 0.232, 0.8812, 0.232, 0.9613, 0.1906, 0.9613, 0.1906, 0.8812, 0.1436, 0.9503, 0.1409, 0.9503, 0.1409, 0.9088, 0.1436, 0.9088, 0.9834, 0.489, 0.9807, 0.489, 0.9807, 0.4475, 0.9834, 0.4475, 0.9696, 0.7735, 0.9696, 0.8508, 0.9282, 0.8508, 0.9282, 0.7735, 0.4613, 0.7155, 0.4586, 0.7155, 0.4586, 0.674, 0.4613, 0.674, 0.9503, 0.1602, 0.9503, 0.2376, 0.9088, 0.2376, 0.9088, 0.1602, 0.3564, 0.9448, 0.3564, 0.9475, 0.3149, 0.9475, 0.3149, 0.9448, 0.6768, 0.7293, 0.6713, 0.7293, 0.6713, 0.6878, 0.6768, 0.6878, 0.4116, 0.8591, 0.4116, 0.8619, 0.3702, 0.8619, 0.3702, 0.8591, 0.2735, 0.6354, 0.2735, 0.8508, 0.232, 0.8508, 0.232, 0.6354, 0.9503, 0.3398, 0.9503, 0.3453, 0.9088, 0.3453, 0.9088, 0.3398, 0.8867, 0.4475, 0.8867, 0.663, 0.8453, 0.663, 0.8453, 0.4475, 0.9503, 0.3453, 0.9503, 0.3508, 0.9088, 0.3508, 0.9088, 0.3453, 0.2569, 0.9917, 0.232, 0.9917, 0.232, 0.9503, 0.2569, 0.9503, 0.279, 0.7569, 0.2735, 0.7569, 0.2735, 0.7155, 0.279, 0.7155, 0.9807, 0.489, 0.9558, 0.489, 0.9558, 0.4475, 0.9807, 0.4475, 0.9282, 0.6934, 0.9282, 0.6961, 0.8867, 0.6961, 0.8867, 0.6934, 0.1464, 0.9503, 0.1436, 0.9503, 0.1436, 0.9088, 0.1464, 0.9088, 0.3287, 0.8564, 0.3287, 0.8591, 0.2873, 0.8591, 0.2873, 0.8564, 0.1906, 0.884, 0.1906, 0.9613, 0.1492, 0.9613, 0.1492, 0.884, 0.4613, 0.7569, 0.4586, 0.7569, 0.4586, 0.7155, 0.4613, 0.7155, 0.2597, 0.9917, 0.2569, 0.9917, 0.2569, 0.9503, 0.2597, 0.9503, 0.4116, 0.8619, 0.4116, 0.9392, 0.3702, 0.9392, 0.3702, 0.8619, 0.8453, 0.895, 0.8453, 0.9006, 0.8039, 0.9006, 0.8039, 0.895, 0.9862, 0.4392, 0.9503, 0.4392, 0.9503, 0.3978, 0.9862, 0.3978, 0.2845, 0.7569, 0.279, 0.7569, 0.279, 0.7155, 0.2845, 0.7155, 0.3564, 0.9475, 0.3564, 0.9834, 0.3149, 0.9834, 0.3149, 0.9475, 0.4586, 0.7569, 0.453, 0.7569, 0.453, 0.7155, 0.4586, 0.7155, 0.3287, 0.6768, 0.3287, 0.8564, 0.2873, 0.8564, 0.2873, 0.6768, 0.4116, 0.9392, 0.4116, 0.942, 0.3702, 0.942, 0.3702, 0.9392, 0.3564, 0.9862, 0.3564, 0.9917, 0.3149, 0.9917, 0.3149, 0.9862, 0.4116, 0.674, 0.4116, 0.8536, 0.3702, 0.8536, 0.3702, 0.674, 0.2624, 0.9917, 0.2597, 0.9917, 0.2597, 0.9503, 0.2624, 0.9503, 0.547, 0.8867, 0.547, 0.9641, 0.5055, 0.9641, 0.5055, 0.8867, 0.3564, 0.9834, 0.3564, 0.9862, 0.3149, 0.9862, 0.3149, 0.9834, 0.3287, 0.674, 0.3287, 0.6768, 0.2873, 0.6768, 0.2873, 0.674, 0.5055, 0.8895, 0.5055, 0.9669, 0.4641, 0.9669, 0.4641, 0.8895, 0.2873, 0.4475, 0.2873, 0.4475, 0.2873, 0.4475, 0.2873, 0.4475, 0.6298, 0.8785, 0.6298, 0.8812, 0.5884, 0.8812, 0.5884, 0.8785, 0.2873, 0.4475, 0.2873, 0.4475, 0.2873, 0.4475, 0.2873, 0.4475, 0.9088, 2.754e-09, 0.9088, 0.1464, 0.8674, 0.1464, 0.8674, -3.743e-10, 0.2873, 0.4475, 0.2873, 0.4475, 0.2873, 0.4475, 0.2873, 0.4475, 0.2873, 0.9917, 0.2624, 0.9917, 0.2624, 0.9503, 0.2873, 0.9503, 0.9088, 0.1464, 0.9088, 0.2928, 0.8674, 0.2928, 0.8674, 0.1464, 0.2873, 0.4475, 0.2873, 0.4475, 0.2873, 0.4475, 0.2873, 0.4475, 0.989, 0.5304, 0.9641, 0.5304, 0.9641, 0.489, 0.989, 0.489, 0.9696, 0.6961, 0.9696, 0.7735, 0.9282, 0.7735, 0.9282, 0.6961, 0.9282, 0.5718, 0.9282, 0.6934, 0.8867, 0.6934, 0.8867, 0.5718, 0.674, 0.9779, 0.6713, 0.9779, 0.6713, 0.9365, 0.674, 0.9365, 0.6298, 0.8812, 0.6298, 0.9586, 0.5884, 0.9586, 0.5884, 0.8812, 0.9282, 0.4475, 0.9282, 0.5691, 0.8867, 0.5691, 0.8867, 0.4475, 0.6796, 0.8122, 0.6768, 0.8122, 0.6768, 0.7707, 0.6796, 0.7707, 0.7624, 0.9144, 0.7624, 0.9171, 0.721, 0.9171, 0.721, 0.9144, 0.8453, 0.9006, 0.8453, 0.9033, 0.8039, 0.9033, 0.8039, 0.9006, 0.279, 0.8398, 0.2735, 0.8398, 0.2735, 0.7983, 0.279, 0.7983, 0.9641, 0.5304, 0.9613, 0.5304, 0.9613, 0.489, 0.9641, 0.489, 0.2845, 0.8398, 0.279, 0.8398, 0.279, 0.7983, 0.2845, 0.7983, 0.4586, 0.8398, 0.453, 0.8398, 0.453, 0.7983, 0.4586, 0.7983, 0.04144, 0.9282, 0.04144, 0.9807, -1.59e-09, 0.9807, 2.372e-09, 0.9282, 0.9972, 0.9862, 0.9945, 0.9862, 0.9945, 0.9448, 0.9972, 0.9448, 0.6768, 0.8536, 0.6713, 0.8536, 0.6713, 0.8122, 0.6768, 0.8122, 0.9917, 0.105, 0.9917, 0.1575, 0.9503, 0.1575, 0.9503, 0.105, 0.1243, 0.9171, 0.1243, 0.9807, 0.08287, 0.9807, 0.08287, 0.9171, 0.6768, 0.9779, 0.674, 0.9779, 0.674, 0.9365, 0.6768, 0.9365, 0.232, 0.8785, 0.232, 0.8812, 0.1906, 0.8812, 0.1906, 0.8785, 0.1464, 0.8674, 0.1243, 0.8674, 0.1243, 0.826, 0.1464, 0.826, 0.8453, 0.9033, 0.8453, 0.9669, 0.8039, 0.9669, 0.8039, 0.9033, 0.6796, 0.7707, 0.6768, 0.7707, 0.6768, 0.7293, 0.6796, 0.7293, 0.04144, 0.9254, 0.04144, 0.9282, 2.372e-09, 0.9282, 2.581e-09, 0.9254, 0.9945, 0.9862, 0.9724, 0.9862, 0.9724, 0.9448, 0.9945, 0.9448, 0.6768, 0.6464, 0.674, 0.6464, 0.674, 0.605, 0.6768, 0.605, 0.279, 0.674, 0.2735, 0.674, 0.2735, 0.6326, 0.279, 0.6326, 0.721, 0.7983, 0.721, 0.8011, 0.6796, 0.8011, 0.6796, 0.7983, 0.9613, 0.5304, 0.9558, 0.5304, 0.9558, 0.489, 0.9613, 0.489, 0.1906, 0.6326, 0.1906, 0.8785, 0.1492, 0.8785, 0.1492, 0.6326, 0.8453, 0.9669, 0.8453, 0.9696, 0.8039, 0.9696, 0.8039, 0.9669, 0.989, 0.489, 0.9834, 0.489, 0.9834, 0.4475, 0.989, 0.4475, 0.232, 0.6326, 0.232, 0.8785, 0.1906, 0.8785, 0.1906, 0.6326, 0.9724, 0.9862, 0.9696, 0.9862, 0.9696, 0.9448, 0.9724, 0.9448, 0.2845, 0.674, 0.279, 0.674, 0.279, 0.6326, 0.2845, 0.6326, 0.6796, 0.8536, 0.6768, 0.8536, 0.6768, 0.8122, 0.6796, 0.8122, 0.1464, 0.826, 0.1243, 0.826, 0.1243, 0.7845, 0.1464, 0.7845, 0.9503, 0.1188, 0.9503, 0.1215, 0.9088, 0.1215, 0.9088, 0.1188, 0.9282, 0.6961, 0.9282, 0.8149, 0.8867, 0.8149, 0.8867, 0.6961, 0.674, 0.6464, 0.6519, 0.6464, 0.6519, 0.605, 0.674, 0.605, 0.4088, 0.989, 0.4061, 0.989, 0.4061, 0.9475, 0.4088, 0.9475, 0.721, 0.8011, 0.721, 0.9199, 0.6796, 0.9199, 0.6796, 0.8011, 0.3149, 0.9917, 0.3122, 0.9917, 0.3122, 0.9503, 0.3149, 0.9503, 0.6796, 0.895, 0.6768, 0.895, 0.6768, 0.8536, 0.6796, 0.8536, 0.6575, 0.9972, 0.6547, 0.9972, 0.6547, 0.9558, 0.6575, 0.9558, 0.6768, 0.6878, 0.6519, 0.6878, 0.6519, 0.6464, 0.6768, 0.6464, 0.4641, 1.0, 0.4392, 1.0, 0.4392, 0.9586, 0.4641, 0.9586, 0.721, 0.9199, 0.721, 0.9227, 0.6796, 0.9227, 0.6796, 0.9199, 0.9282, 0.5691, 0.9282, 0.5718, 0.8867, 0.5718, 0.8867, 0.5691, 0.674, 0.9365, 0.6713, 0.9365, 0.6713, 0.895, 0.674, 0.895, 0.9503, 0.2376, 0.9503, 0.2431, 0.9088, 0.2431, 0.9088, 0.2376, 0.1464, 0.9088, 0.1243, 0.9088, 0.1243, 0.8674, 0.1464, 0.8674, 0.9972, 0.7376, 0.9945, 0.7376, 0.9945, 0.6961, 0.9972, 0.6961, 0.4586, 0.8812, 0.453, 0.8812, 0.453, 0.8398, 0.4586, 0.8398, 0.6547, 0.9972, 0.6326, 0.9972, 0.6326, 0.9558, 0.6547, 0.9558, 0.3122, 0.9917, 0.2873, 0.9917, 0.2873, 0.9503, 0.3122, 0.9503, 0.6768, 0.9365, 0.674, 0.9365, 0.674, 0.895, 0.6768, 0.895, 0.7624, 0.7928, 0.7624, 0.7956, 0.721, 0.7956, 0.721, 0.7928, 0.9945, 0.7376, 0.9696, 0.7376, 0.9696, 0.6961, 0.9945, 0.6961, 0.279, 0.7155, 0.2735, 0.7155, 0.2735, 0.674, 0.279, 0.674, 0.04144, 0.9199, 0.04144, 0.9254, 2.581e-09, 0.9254, 2.998e-09, 0.9199, 0.6326, 0.9972, 0.6298, 0.9972, 0.6298, 0.9558, 0.6326, 0.9558, 0.3591, 0.942, 0.3564, 0.942, 0.3564, 0.9006, 0.3591, 0.9006, 0.9282, 0.8149, 0.9282, 0.9337, 0.8867, 0.9337, 0.8867, 0.8149, 0.3591, 0.9834, 0.3564, 0.9834, 0.3564, 0.942, 0.3591, 0.942, 0.7624, 0.7956, 0.7624, 0.9144, 0.721, 0.9144, 0.721, 0.7956, 0.9503, 0.3508, 0.9503, 0.3536, 0.9088, 0.3536, 0.9088, 0.3508, 0.1906, 0.8812, 0.1906, 0.884, 0.1492, 0.884, 0.1492, 0.8812, 0.8453, 0.8343, 0.8453, 0.837, 0.8039, 0.837, 0.8039, 0.8343, 0.3702, 0.6768, 0.3702, 0.7293, 0.3287, 0.7293, 0.3287, 0.6768, 0.3149, 0.8591, 0.3149, 0.9503, 0.2735, 0.9503, 0.2735, 0.8591, 0.7624, 0.9171, 0.7624, 0.9724, 0.721, 0.9724, 0.721, 0.9171, 0.9696, 0.9282, 0.9696, 0.9807, 0.9282, 0.9807, 0.9282, 0.9282, 0.9503, 0.3536, 0.9503, 0.4448, 0.9088, 0.4448, 0.9088, 0.3536, 0.953, 0.3978, 0.9503, 0.3978, 0.9503, 0.3564, 0.953, 0.3564, 0.5884, 0.732, 0.5884, 0.7348, 0.547, 0.7348, 0.547, 0.732, 0.3702, 0.674, 0.3702, 0.6768, 0.3287, 0.6768, 0.3287, 0.674, 0.8453, 0.7569, 0.8453, 0.8343, 0.8039, 0.8343, 0.8039, 0.7569, 0.3619, 0.942, 0.3591, 0.942, 0.3591, 0.9006, 0.3619, 0.9006, 0.9834, 0.3978, 0.953, 0.3978, 0.953, 0.3564, 0.9834, 0.3564, 0.6298, 0.7265, 0.6298, 0.8729, 0.5884, 0.8729, 0.5884, 0.7265, 0.6768, 0.895, 0.6713, 0.895, 0.6713, 0.8536, 0.6768, 0.8536, 0.4061, 0.989, 0.3757, 0.989, 0.3757, 0.9475, 0.4061, 0.9475, 0.5884, 0.7348, 0.5884, 0.8812, 0.547, 0.8812, 0.547, 0.7348, 0.3619, 0.9006, 0.3564, 0.9006, 0.3564, 0.8591, 0.3619, 0.8591, 0.9503, 0.2431, 0.9503, 0.2459, 0.9088, 0.2459, 0.9088, 0.2431, 0.4116, 0.989, 0.4088, 0.989, 0.4088, 0.9475, 0.4116, 0.9475, 0.9862, 0.3978, 0.9834, 0.3978, 0.9834, 0.3564, 0.9862, 0.3564, 0.6298, 0.8729, 0.6298, 0.8785, 0.5884, 0.8785, 0.5884, 0.8729, 0.3757, 0.989, 0.3729, 0.989, 0.3729, 0.9475, 0.3757, 0.9475, 0.3674, 0.9006, 0.3619, 0.9006, 0.3619, 0.8591, 0.3674, 0.8591, 0.3646, 0.942, 0.3619, 0.942, 0.3619, 0.9006, 0.3646, 0.9006, 0.9503, 0.1243, 0.9503, 0.1575, 0.9088, 0.1575, 0.9088, 0.1243, 0.2735, 0.8591, 0.2735, 0.9503, 0.232, 0.9503, 0.232, 0.8591, 0.4586, 0.9227, 0.453, 0.9227, 0.453, 0.8812, 0.4586, 0.8812, 0.989, 0.6547, 0.9558, 0.6547, 0.9558, 0.6133, 0.989, 0.6133, 0.9503, 0.2459, 0.9503, 0.337, 0.9088, 0.337, 0.9088, 0.2459, 0.4116, 0.942, 0.4116, 0.9475, 0.3702, 0.9475, 0.3702, 0.942, 0.9503, 0.1215, 0.9503, 0.1243, 0.9088, 0.1243, 0.9088, 0.1215, 0.9917, 0.04972, 0.9917, 0.05249, 0.9503, 0.05249, 0.9503, 0.04972, 0.8453, 0.7265, 0.8453, 0.7541, 0.8039, 0.7541, 0.8039, 0.7265, 0.9503, 0.337, 0.9503, 0.3398, 0.9088, 0.3398, 0.9088, 0.337, 0.2735, 0.6326, 0.2735, 0.6354, 0.232, 0.6354, 0.232, 0.6326, 0.6713, 0.7265, 0.6713, 0.8729, 0.6298, 0.8729, 0.6298, 0.7265, 0.8453, 0.7541, 0.8453, 0.7569, 0.8039, 0.7569, 0.8039, 0.7541, 0.8867, 0.8398, 0.8867, 0.9475, 0.8453, 0.9475, 0.8453, 0.8398, 0.8039, 0.7293, 0.8039, 0.8757, 0.7624, 0.8757, 0.7624, 0.7293, 0.9696, 0.8508, 0.9696, 0.9282, 0.9282, 0.9282, 0.9282, 0.8508, 0.9503, 0.1575, 0.9503, 0.1602, 0.9088, 0.1602, 0.9088, 0.1575, 0.9917, -1.733e-08, 0.9917, 0.04972, 0.9503, 0.04972, 0.9503, -2.046e-08, 0.3674, 0.942, 0.3646, 0.942, 0.3646, 0.9006, 0.3674, 0.9006, 0.1906, 0.8785, 0.1906, 0.8812, 0.1492, 0.8812, 0.1492, 0.8785, 0.9917, 0.2569, 0.9917, 0.3066, 0.9503, 0.3066, 0.9503, 0.2569, 0.4641, 0.8895, 0.4586, 0.8895, 0.4586, 0.8481, 0.4641, 0.8481, 0.9724, 0.779, 0.9696, 0.779, 0.9696, 0.7376, 0.9724, 0.7376, 0.4641, 0.8481, 0.4586, 0.8481, 0.4586, 0.8066, 0.4641, 0.8066, 0.453, 0.8508, 0.453, 0.9586, 0.4116, 0.9586, 0.4116, 0.8508, 0.1271, 0.9503, 0.1243, 0.9503, 0.1243, 0.9088, 0.1271, 0.9088, 0.8453, 0.8923, 0.8453, 0.895, 0.8039, 0.895, 0.8039, 0.8923, 0.9917, 0.05249, 0.9917, 0.105, 0.9503, 0.105, 0.9503, 0.05249, 0.4116, 0.8536, 0.4116, 0.8591, 0.3702, 0.8591, 0.3702, 0.8536, 0.8867, 0.837, 0.8867, 0.8398, 0.8453, 0.8398, 0.8453, 0.837, 0.4641, 0.8066, 0.4586, 0.8066, 0.4586, 0.7652, 0.4641, 0.7652, 0.3702, 0.7293, 0.3702, 0.732, 0.3287, 0.732, 0.3287, 0.7293, 0.9972, 0.779, 0.9724, 0.779, 0.9724, 0.7376, 0.9972, 0.7376, 0.1298, 0.9503, 0.1271, 0.9503, 0.1271, 0.9088, 0.1298, 0.9088, 0.9972, 0.8204, 0.9724, 0.8204, 0.9724, 0.779, 0.9972, 0.779, 0.4641, 0.9309, 0.4586, 0.9309, 0.4586, 0.8895, 0.4641, 0.8895, 0.8453, 0.837, 0.8453, 0.8923, 0.8039, 0.8923, 0.8039, 0.837, 0.9972, 0.8619, 0.9945, 0.8619, 0.9945, 0.8204, 0.9972, 0.8204, 0.3702, 0.8536, 0.3702, 0.8591, 0.3287, 0.8591, 0.3287, 0.8536, 0.4392, 1.0, 0.4116, 1.0, 0.4116, 0.9586, 0.4392, 0.9586, 0.3619, 0.9834, 0.3591, 0.9834, 0.3591, 0.942, 0.3619, 0.942, 0.721, 0.7956, 0.721, 0.7983, 0.6796, 0.7983, 0.6796, 0.7956, 0.9503, -7.038e-10, 0.9503, 0.1188, 0.9088, 0.1188, 0.9088, -3.832e-09, 0.9724, 0.8204, 0.9696, 0.8204, 0.9696, 0.779, 0.9724, 0.779, 0.989, 0.3978, 0.9862, 0.3978, 0.9862, 0.3564, 0.989, 0.3564, 0.8453, 0.7238, 0.8453, 0.7265, 0.8039, 0.7265, 0.8039, 0.7238, 0.3702, 0.732, 0.3702, 0.8508, 0.3287, 0.8508, 0.3287, 0.732, 0.3729, 0.989, 0.3702, 0.989, 0.3702, 0.9475, 0.3729, 0.9475, 0.9945, 0.9033, 0.9696, 0.9033, 0.9696, 0.8619, 0.9945, 0.8619, 0.3646, 0.9834, 0.3619, 0.9834, 0.3619, 0.942, 0.3646, 0.942, 0.9945, 0.8619, 0.9696, 0.8619, 0.9696, 0.8204, 0.9945, 0.8204, 0.1326, 0.9503, 0.1298, 0.9503, 0.1298, 0.9088, 0.1326, 0.9088, 0.721, 0.4503, 0.721, 0.7956, 0.6796, 0.7956, 0.6796, 0.4503, 0.3702, 0.8508, 0.3702, 0.8536, 0.3287, 0.8536, 0.3287, 0.8508, 0.5055, 0.8867, 0.5055, 0.8895, 0.4641, 0.8895, 0.4641, 0.8867, 0.3564, 0.942, 0.3564, 0.9448, 0.3149, 0.9448, 0.3149, 0.942, 0.7624, 0.4475, 0.7624, 0.7928, 0.721, 0.7928, 0.721, 0.4475, 0.9972, 0.9033, 0.9945, 0.9033, 0.9945, 0.8619, 0.9972, 0.8619, 0.6713, 0.8757, 0.6713, 0.9033, 0.6298, 0.9033, 0.6298, 0.8757, 0.08287, 0.9199, 0.08287, 0.9227, 0.04144, 0.9227, 0.04144, 0.9199, 0.1243, 0.7845, 0.1243, 0.9171, 0.08287, 0.9171, 0.08287, 0.7845, 0.721, 0.4475, 0.721, 0.4503, 0.6796, 0.4503, 0.6796, 0.4475, 0.04144, 0.7845, 0.04144, 0.9171, 3.206e-09, 0.9171, 1.322e-08, 0.7845, 0.5055, 0.7265, 0.5055, 0.8867, 0.4641, 0.8867, 0.4641, 0.7265, 0.6713, 0.9033, 0.6713, 0.9061, 0.6298, 0.9061, 0.6298, 0.9033, 0.547, 0.7265, 0.547, 0.8867, 0.5055, 0.8867, 0.5055, 0.7265, 0.9917, 0.3066, 0.9917, 0.3564, 0.9503, 0.3564, 0.9503, 0.3066, 0.08287, 0.7845, 0.08287, 0.9199, 0.04144, 0.9199, 0.04144, 0.7845, 0.04144, 0.9171, 0.04144, 0.9199, 2.998e-09, 0.9199, 3.206e-09, 0.9171, 0.9641, 0.5718, 0.9613, 0.5718, 0.9613, 0.5304, 0.9641, 0.5304, 0.9088, 0.2928, 0.9088, 0.4282, 0.8674, 0.4282, 0.8674, 0.2928, 0.453, 0.674, 0.453, 0.8481, 0.4116, 0.8481, 0.4116, 0.674, 0.3674, 0.9834, 0.3646, 0.9834, 0.3646, 0.942, 0.3674, 0.942, 0.8867, 0.663, 0.8867, 0.837, 0.8453, 0.837, 0.8453, 0.663, 0.9862, 0.6961, 0.9834, 0.6961, 0.9834, 0.6547, 0.9862, 0.6547, 0.08287, 0.9227, 0.08287, 0.9751, 0.04144, 0.9751, 0.04144, 0.9227])
me_plane_002.update()
me_plane_003 = bpy.data.meshes.new('Plane.003')
me_plane_003.from_pydata([(-11.0, -14.0, 0.0), (5.0, -14.0, 0.0), (-11.0, -12.0, 0.0), (5.0, -12.0, 0.0), (7.0, -14.0, 0.0), (7.0, -12.0, 0.0), (-13.0, -14.0, 0.0), (-13.0, -12.0, 0.0), (5.0, -8.0, 0.0), (7.0, -8.0, 0.0), (5.0, -6.0, 0.0), (7.0, -6.0, 0.0), (3.0, -8.0, 0.0), (3.0, -6.0, 0.0), (5.0, -4.0, 0.0), (3.0, -4.0, 0.0), (5.0, 7.0, 0.0), (3.0, 7.0, 0.0), (-11.0, -8.0, 0.0), (-13.0, -8.0, 0.0), (-11.0, -6.0, 0.0), (-13.0, -6.0, 0.0), (-9.0, -8.0, 0.0), (-9.0, -6.0, 0.0), (-11.0, 3.0, 0.0), (-9.0, 3.0, 0.0), (-15.0, -8.0, 0.0), (-15.0, -6.0, 0.0), (-13.0, 3.0, 0.0), (-15.0, 3.0, 0.0), (-13.0, 5.0, 0.0), (-15.0, 5.0, 0.0), (-11.0, 5.0, 0.0), (-9.0, 5.0, 0.0), (-11.0, -4.0, 0.0), (-9.0, -4.0, 0.0), (-6.0, -6.0, 0.0), (-6.0, -4.0, 0.0), (-4.0, -6.0, 0.0), (-4.0, -4.0, 0.0), (-6.0, 7.0, 0.0), (-4.0, 7.0, 0.0), (-13.0, 7.0, 0.0), (-11.0, 7.0, 0.0), (-13.0, 9.0, 0.0), (-11.0, 9.0, 0.0), (-4.0, 9.0, 0.0), (-6.0, 9.0, 0.0), (3.0, 9.0, 0.0), (5.0, 9.0, 0.0), (11.0, -2.0, 0.0), (15.0, -2.0, 0.0), (15.0, -8.0, 0.0), (15.0, -6.0, 0.0), (15.0, 7.0, 0.0), (17.0, 7.0, 0.0), (15.0, 9.0, 0.0), (17.0, 9.0, 0.0), (9.0, 7.0, 0.0), (9.0, 9.0, 0.0), (5.0, 15.0, 0.0), (9.0, 15.0, 0.0), (5.0, 17.0, 0.0), (9.0, 17.0, 0.0), (15.0, 15.0, 0.0), (15.0, 17.0, 0.0), (17.0, 15.0, 0.0), (17.0, 17.0, 0.0), (11.0, -6.0, 0.0), (11.0, -8.0, 0.0), (17.0, -8.0, 0.0), (17.0, -2.0, 0.0), (17.0, -6.0, 0.0)], [], [(0, 2, 3, 1), (3, 5, 4, 1), (0, 6, 7, 2), (3, 8, 9, 5), (8, 10, 11, 9), (8, 12, 13, 10), (13, 15, 14, 10), (15, 17, 16, 14), (7, 19, 18, 2), (19, 21, 20, 18), (20, 23, 22, 18), (19, 26, 27, 21), (27, 29, 28, 21), (29, 31, 30, 28), (24, 32, 33, 25), (28, 30, 32, 24), (20, 34, 35, 23), (24, 25, 35, 34), (35, 37, 36, 23), (37, 39, 38, 36), (15, 13, 38, 39), (37, 40, 41, 39), (30, 42, 43, 32), (42, 44, 45, 43), (40, 47, 46, 41), (43, 45, 47, 40), (17, 48, 49, 16), (41, 46, 48, 17), (68, 50, 51, 53), (53, 72, 70, 52), (54, 56, 57, 55), (49, 59, 58, 16), (56, 54, 58, 59), (49, 60, 61, 59), (60, 62, 63, 61), (63, 65, 64, 61), (65, 67, 66, 64), (57, 56, 64, 66), (68, 53, 52, 69), (11, 68, 69, 9), (51, 71, 72, 53), (54, 55, 71, 51)])
_uv = me_plane_003.uv_layers.new(name='UVMap')
_uv.uv.foreach_set('vector', [2.037e-08, 0.125, 0.0625, 0.125, 0.0625, 0.625, -1.738e-08, 0.625, 0.0625, 0.625, 0.0625, 0.6875, -2.21e-08, 0.6875, -1.738e-08, 0.625, 2.037e-08, 0.125, 2.508e-08, 0.0625, 0.0625, 0.0625, 0.0625, 0.125, 0.0625, 0.625, 0.1875, 0.625, 0.1875, 0.6875, 0.0625, 0.6875, 0.1875, 0.625, 0.25, 0.625, 0.25, 0.6875, 0.1875, 0.6875, 0.1875, 0.625, 0.1875, 0.5625, 0.25, 0.5625, 0.25, 0.625, 0.25, 0.5625, 0.3125, 0.5625, 0.3125, 0.625, 0.25, 0.625, 0.3125, 0.5625, 0.6562, 0.5625, 0.6562, 0.625, 0.3125, 0.625, 0.0625, 0.0625, 0.1875, 0.0625, 0.1875, 0.125, 0.0625, 0.125, 0.1875, 0.0625, 0.25, 0.0625, 0.25, 0.125, 0.1875, 0.125, 0.25, 0.125, 0.25, 0.1875, 0.1875, 0.1875, 0.1875, 0.125, 0.1875, 0.0625, 0.1875, 4.396e-08, 0.25, 4.868e-08, 0.25, 0.0625, 0.25, 4.868e-08, 0.5312, 6.991e-08, 0.5312, 0.0625, 0.25, 0.0625, 0.5312, 6.991e-08, 0.5937, 7.463e-08, 0.5937, 0.0625, 0.5312, 0.0625, 0.5312, 0.125, 0.5937, 0.125, 0.5937, 0.1875, 0.5312, 0.1875, 0.5312, 0.0625, 0.5937, 0.0625, 0.5937, 0.125, 0.5312, 0.125, 0.25, 0.125, 0.3125, 0.125, 0.3125, 0.1875, 0.25, 0.1875, 0.5312, 0.125, 0.5312, 0.1875, 0.3125, 0.1875, 0.3125, 0.125, 0.3125, 0.1875, 0.3125, 0.2812, 0.25, 0.2812, 0.25, 0.1875, 0.3125, 0.2812, 0.3125, 0.3437, 0.25, 0.3437, 0.25, 0.2812, 0.3125, 0.5625, 0.25, 0.5625, 0.25, 0.3437, 0.3125, 0.3437, 0.3125, 0.2812, 0.6562, 0.2813, 0.6562, 0.3438, 0.3125, 0.3437, 0.5937, 0.0625, 0.6562, 0.0625, 0.6562, 0.125, 0.5937, 0.125, 0.6562, 0.0625, 0.7187, 0.0625, 0.7187, 0.125, 0.6562, 0.125, 0.6562, 0.2813, 0.7187, 0.2813, 0.7187, 0.3438, 0.6562, 0.3438, 0.6562, 0.125, 0.7187, 0.125, 0.7187, 0.2813, 0.6562, 0.2813, 0.6562, 0.5625, 0.7187, 0.5625, 0.7187, 0.625, 0.6562, 0.625, 0.6562, 0.3438, 0.7187, 0.3438, 0.7187, 0.5625, 0.6562, 0.5625, 0.25, 0.8125, 0.375, 0.8125, 0.375, 0.9375, 0.25, 0.9375, 0.25, 0.9375, 0.25, 1.0, 0.1875, 1.0, 0.1875, 0.9375, 0.6562, 0.9375, 0.7187, 0.9375, 0.7187, 1.0, 0.6562, 1.0, 0.7187, 0.625, 0.7187, 0.75, 0.6562, 0.75, 0.6562, 0.625, 0.7187, 0.9375, 0.6562, 0.9375, 0.6562, 0.75, 0.7187, 0.75, 0.7187, 0.625, 0.9062, 0.625, 0.9062, 0.75, 0.7187, 0.75, 0.9062, 0.625, 0.9687, 0.625, 0.9687, 0.75, 0.9062, 0.75, 0.9687, 0.75, 0.9687, 0.9375, 0.9062, 0.9375, 0.9062, 0.75, 0.9687, 0.9375, 0.9687, 1.0, 0.9062, 1.0, 0.9062, 0.9375, 0.7187, 1.0, 0.7187, 0.9375, 0.9062, 0.9375, 0.9062, 1.0, 0.25, 0.8125, 0.25, 0.9375, 0.1875, 0.9375, 0.1875, 0.8125, 0.25, 0.6875, 0.25, 0.8125, 0.1875, 0.8125, 0.1875, 0.6875, 0.375, 0.9375, 0.375, 1.0, 0.25, 1.0, 0.25, 0.9375, 0.6562, 0.9375, 0.6562, 1.0, 0.375, 1.0, 0.375, 0.9375])
me_plane_003.update()

# ---- objects
ob_floor = bpy.data.objects.new('Floor', me_plane_001)
ob_walls = bpy.data.objects.new('Walls', me_plane_002)
ob_ceiling = bpy.data.objects.new('Ceiling', me_plane_003)

# ---- transforms, parenting, visibility, modifiers, constraints
ob_floor.location = (2.98e-08, 1.49e-08, 0.0)
ob_walls.location = (0.0, 0.0, 0.0)
ob_ceiling.location = (2.98e-08, 1.49e-08, 3.0)

# ---- collection membership
col_collection.objects.link(ob_floor)
col_collection.objects.link(ob_walls)
col_collection.objects.link(ob_ceiling)

# ---- scene / render settings (as saved in the file)
scene.frame_start = 1; scene.frame_end = 250; scene.frame_set(1)
scene.render.engine = 'BLENDER_EEVEE_NEXT'
bpy.context.view_layer.update()

# ---- added for rendering (the .blend has no active camera and no usable light): camera, sun
cam_auto = bpy.data.cameras.new('AutoCamera')
cam_auto.lens = 50.0
cam_auto.sensor_width = 36.0
cam_auto.clip_end = 1000.0
ob_auto_camera = bpy.data.objects.new('AutoCamera', cam_auto)
scene.collection.objects.link(ob_auto_camera)
ob_auto_camera.location = (42.8373, -48.7048, 34.9699)
ob_auto_camera.rotation_euler = (1.09748, -7.21219e-08, 0.694738)
scene.camera = ob_auto_camera
light_auto_sun = bpy.data.lights.new('AutoSun', 'SUN')
light_auto_sun.energy = 3.0
light_auto_sun.angle = 0.0523599
ob_auto_sun = bpy.data.objects.new('AutoSun', light_auto_sun)
scene.collection.objects.link(ob_auto_sun)
ob_auto_sun.rotation_euler = (0.872665, 0.174533, 0.523599)
bpy.context.view_layer.update()
